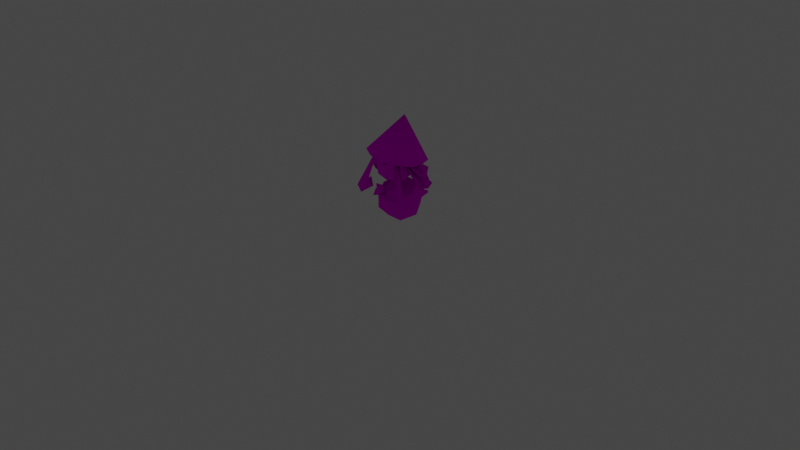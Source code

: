 # Source: rumble-tapulele.blend  (saved by Blender 3.6.11; exported with 4.5.12 LTS)
import bpy
from mathutils import Matrix  # noqa: F401  (used for matrix-valued properties, if any)

bpy.ops.wm.read_factory_settings(use_empty=True)
scene = bpy.context.scene
scene.name = 'Scene'

# ---- collections
col_collection = bpy.data.collections.new('Collection'); scene.collection.children.link(col_collection)

# ---- images (referenced by path relative to the original .blend; pixels are not part of the script)
import os
ASSET_DIR = os.environ.get("B2B_ASSET_DIR", "")  # directory of the original .blend (textures are referenced by path, not embedded)
HERE = os.path.dirname(os.path.abspath(__file__))  # packed textures are extracted next to this script under _unpacked/

def load_image(name, relpath, width, height, colorspace="sRGB"):
    """Load a texture the original file referenced (path relative to the .blend, or extracted next to this script)."""
    p = next((c for c in (os.path.join(HERE, relpath), os.path.join(ASSET_DIR, relpath)) if relpath and os.path.exists(c)), "")
    if p:
        img = bpy.data.images.load(p, check_existing=True)
        img.name = name
    else:  # same state as the original file: an image datablock whose file is absent (Cycles renders it pink)
        img = bpy.data.images.new(name, width, height)
        img.source = "FILE"
        img.filepath = "//" + (relpath or name)
    img.colorspace_settings.name = colorspace
    return img
img_pii_kaputetehu_body_c_png = load_image('Pii_KAPUTETEHU_body_C.png', 'Pii_KAPUTETEHU_body_C.png', 1024, 1024, 'sRGB')
img_pii_kaputetehu_eye_c_png = load_image('Pii_KAPUTETEHU_eye_C.png', 'Pii_KAPUTETEHU_eye_C.png', 1024, 1024, 'sRGB')

# ---- materials (node trees are filled in below, after node groups)
mat_pii_kaputetehu_body = bpy.data.materials.new('Pii_KAPUTETEHU_body')
mat_pii_kaputetehu_body.surface_render_method = 'BLENDED'
mat_pii_kaputetehu_body.blend_method = 'BLEND'
mat_pii_kaputetehu_body.use_transparency_overlap = False
mat_pii_kaputetehu_body.show_transparent_back = False
mat_pii_kaputetehu_body.use_transparent_shadow = False
mat_pii_kaputetehu_body.diffuse_color = (0.942, 0.942, 0.942, 1.0)
mat_pii_kaputetehu_body.roughness = 0.5528
mat_pii_kaputetehu_body.specular_intensity = 1.0
mat_pii_kaputetehu_body.metallic = 1.0
mat_pii_kaputetehu_eye = bpy.data.materials.new('Pii_KAPUTETEHU_eye')
mat_pii_kaputetehu_eye.surface_render_method = 'BLENDED'
mat_pii_kaputetehu_eye.blend_method = 'BLEND'
mat_pii_kaputetehu_eye.use_transparency_overlap = False
mat_pii_kaputetehu_eye.show_transparent_back = False
mat_pii_kaputetehu_eye.use_transparent_shadow = False
mat_pii_kaputetehu_eye.diffuse_color = (0.942, 0.942, 0.942, 1.0)
mat_pii_kaputetehu_eye.roughness = 0.5528
mat_pii_kaputetehu_eye.specular_intensity = 1.0
mat_pii_kaputetehu_eye.metallic = 1.0
mat_material = bpy.data.materials.new('Material')
mat_material.alpha_threshold = 0.0
mat_material.use_transparent_shadow = False
mat_material.roughness = 0.5
mat_material.line_color = (0.0, 0.0, 0.0, 1.0)

# ---- material node trees
mat_pii_kaputetehu_body.use_nodes = True; mat_pii_kaputetehu_body.node_tree.nodes.clear()
_N = mat_pii_kaputetehu_body.node_tree.nodes; _L = mat_pii_kaputetehu_body.node_tree.links
n0 = _N.new('ShaderNodeBsdfPrincipled'); n0.name = 'Principled BSDF'; n0.location = (10, 300)
n0.distribution = 'GGX'
n0.subsurface_method = 'RANDOM_WALK_SKIN'
n0.inputs[2].default_value = 0.0
n0.inputs[3].default_value = 1.45
n0.inputs[13].default_value = 0.0
n0.inputs[27].default_value = (0.0, 0.0, 0.0, 1.0)
n0.inputs[28].default_value = 1.0
n1 = _N.new('ShaderNodeTexImage'); n1.name = 'Image Texture'; n1.location = (-300, 600)
n1.image = img_pii_kaputetehu_body_c_png
n1.interpolation = 'Closest'
n1.extension = 'MIRROR'
n2 = _N.new('ShaderNodeOutputMaterial'); n2.name = 'Material Output'; n2.location = (300, 300)
_L.new(n0.outputs[0], n2.inputs[0])
_L.new(n1.outputs[0], n0.inputs[0])
n2.is_active_output = True
mat_pii_kaputetehu_eye.use_nodes = True; mat_pii_kaputetehu_eye.node_tree.nodes.clear()
_N = mat_pii_kaputetehu_eye.node_tree.nodes; _L = mat_pii_kaputetehu_eye.node_tree.links
n0 = _N.new('ShaderNodeBsdfPrincipled'); n0.name = 'Principled BSDF'; n0.location = (10, 300)
n0.distribution = 'GGX'
n0.subsurface_method = 'RANDOM_WALK_SKIN'
n0.inputs[2].default_value = 0.0
n0.inputs[3].default_value = 1.45
n0.inputs[13].default_value = 0.0
n0.inputs[27].default_value = (0.0, 0.0, 0.0, 1.0)
n0.inputs[28].default_value = 1.0
n1 = _N.new('ShaderNodeTexImage'); n1.name = 'Image Texture'; n1.location = (-300, 600)
n1.image = img_pii_kaputetehu_eye_c_png
n1.interpolation = 'Closest'
n1.extension = 'MIRROR'
n2 = _N.new('ShaderNodeOutputMaterial'); n2.name = 'Material Output'; n2.location = (300, 300)
_L.new(n0.outputs[0], n2.inputs[0])
_L.new(n1.outputs[0], n0.inputs[0])
n2.is_active_output = True
mat_material.use_nodes = True; mat_material.node_tree.nodes.clear()
_N = mat_material.node_tree.nodes; _L = mat_material.node_tree.links
n0 = _N.new('ShaderNodeOutputMaterial'); n0.name = 'Material Output'; n0.location = (300, 300)
n1 = _N.new('ShaderNodeBsdfPrincipled'); n1.name = 'Principled BSDF'; n1.location = (10, 300)
n1.distribution = 'GGX'
n1.subsurface_method = 'RANDOM_WALK_SKIN'
n1.inputs[3].default_value = 1.45
n1.inputs[27].default_value = (0.0, 0.0, 0.0, 1.0)
n1.inputs[28].default_value = 1.0
_L.new(n1.outputs[0], n0.inputs[0])
n0.is_active_output = True

# ---- world
world_world = bpy.data.worlds.new('World'); scene.world = world_world
world_world.use_nodes = True; world_world.node_tree.nodes.clear()
_N = world_world.node_tree.nodes; _L = world_world.node_tree.links
n0 = _N.new('ShaderNodeOutputWorld'); n0.name = 'World Output'; n0.location = (300, 300)
n1 = _N.new('ShaderNodeBackground'); n1.name = 'Background'; n1.location = (10, 300)
n1.inputs[0].default_value = (0.05088, 0.05088, 0.05088, 1.0)
_L.new(n1.outputs[0], n0.inputs[0])
n0.is_active_output = True
world_world.color = (0.05088, 0.05088, 0.05088)
world_world.use_sun_shadow = False
world_world.sun_shadow_jitter_overblur = 0.0

# ---- cameras
cam_camera = bpy.data.cameras.new('Camera')
cam_camera.clip_end = 100.0
cam_camera.ortho_scale = 7.314

# ---- lights
light_light = bpy.data.lights.new('Light', 'POINT')
light_light.transmission_factor = 0.0
light_light.energy = 1000.0
light_light.shadow_soft_size = 0.1
light_light.shadow_maximum_resolution = 0.006
light_light.use_absolute_resolution = True

# ---- meshes
me_merged_001 = bpy.data.meshes.new('merged.001')
me_merged_001.from_pydata([(0.06557, 0.3082, 0.192), (0.1218, 0.2992, 0.2407), (0.1426, 0.3202, 0.1718), (0.05162, 0.4382, 0.05543), (0.06557, 0.3082, 0.192), (0.1062, 0.3704, 0.2233), (0.1218, 0.2992, 0.2407), (0.1426, 0.3202, 0.1718), (0.09587, 0.4323, 0.2208), (0.07852, 0.3849, 0.1264), (0.1836, 0.3703, 0.141), (0.09024, 0.28, 0.1087), (0.00254, 0.3421, 0.1885), (0.1076, 0.3274, 0.2031), (-0.06557, 0.3082, 0.192), (-0.1426, 0.3202, 0.1718), (-0.1218, 0.2992, 0.2407), (-0.05162, 0.4382, 0.05543), (-0.1062, 0.3704, 0.2233), (-0.06557, 0.3082, 0.192), (-0.1218, 0.2992, 0.2407), (-0.1426, 0.3202, 0.1718), (-0.05162, 0.4382, 0.05543), (-0.09587, 0.4323, 0.2208), (-0.1836, 0.3703, 0.141), (-0.07852, 0.3849, 0.1264), (-0.09024, 0.28, 0.1087), (-0.00254, 0.3421, 0.1885), (-0.1076, 0.3274, 0.2031), (0.0, 0.6416, -0.2749), (0.0, 0.5958, -0.2096), (0.1827, 0.6144, -0.1362), (0.2195, 0.6639, -0.1868), (-0.2195, 0.6639, -0.1868), (-0.1827, 0.6144, -0.1362), (-0.3104, 0.7179, 0.02599), (-0.2583, 0.6593, 0.04083), (-0.2195, 0.6639, -0.1868), (-0.2195, 0.7718, 0.2387), (-0.1827, 0.7042, 0.2179), (-0.3104, 0.7179, 0.02599), (0.0, 0.7942, 0.3269), (0.0, 0.7228, 0.2912), (0.2195, 0.7718, 0.2387), (0.1827, 0.7042, 0.2179), (0.3104, 0.7179, 0.02599), (0.2583, 0.6593, 0.04083), (0.2195, 0.6639, -0.1868), (0.2195, 0.6639, -0.1868), (0.0, 1.111, -0.07379), (0.0, 0.6416, -0.2749), (0.0, 1.111, -0.07379), (-0.2195, 0.6639, -0.1868), (-0.2195, 0.6639, -0.1868), (0.0, 1.111, -0.07379), (-0.3104, 0.7179, 0.02599), (0.0, 1.111, -0.07379), (-0.2195, 0.7718, 0.2387), (0.2195, 0.7718, 0.2387), (0.3104, 0.7179, 0.02599), (0.2195, 0.6639, -0.1868), (-0.2195, 0.7718, 0.2387), (0.0, 1.111, -0.07379), (0.0, 0.7942, 0.3269), (0.0, 1.111, -0.07379), (0.2195, 0.7718, 0.2387), (0.0, 0.5958, -0.2096), (0.0, 0.7459, 0.01887), (0.1827, 0.6144, -0.1362), (-0.1827, 0.6144, -0.1362), (-0.2583, 0.6593, 0.04083), (-0.1827, 0.7042, 0.2179), (0.0, 0.7228, 0.2912), (0.1827, 0.7042, 0.2179), (0.2583, 0.6593, 0.04083), (0.0, 0.4675, -0.02751), (0.0, 0.4788, 0.1659), (0.1234, 0.4836, 0.0594), (0.1839, 0.5441, 0.08646), (0.07733, 0.5404, 0.2119), (0.1352, 0.5376, -0.08122), (0.1873, 0.6511, -0.06886), (0.08484, 0.6511, -0.1681), (0.2124, 0.682, 0.0594), (2.063e-17, 0.5476, -0.1481), (0.0, 0.4675, -0.02751), (0.1234, 0.4836, 0.0594), (0.0, 0.4788, 0.1659), (0.0, 0.4675, -0.02751), (0.1234, 0.4836, 0.0594), (0.0, 0.4788, 0.1659), (1.674e-09, 0.5476, 0.2331), (0.0, 0.6511, 0.2575), (0.04437, 0.6511, 0.2405), (0.0, 0.4788, 0.1659), (-0.07733, 0.5404, 0.2119), (1.674e-09, 0.5476, 0.2331), (-0.04437, 0.6511, 0.2405), (0.0, 0.6511, 0.2575), (0.0, 0.4788, 0.1659), (-0.1234, 0.4836, 0.0594), (-0.1234, 0.4836, 0.0594), (-0.1839, 0.5441, 0.08646), (-0.1352, 0.5376, -0.08122), (-0.1873, 0.6511, -0.06886), (-0.08484, 0.6511, -0.1681), (2.063e-17, 0.5476, -0.1481), (0.0, 0.4675, -0.02751), (-0.2124, 0.682, 0.0594), (0.0, 0.4675, -0.02751), (-0.1234, 0.4836, 0.0594), (0.0, 0.4788, 0.1659), (0.0, 0.4675, -0.02751), (2.063e-17, 0.7546, 0.2549), (0.0, 0.6511, 0.2575), (-0.04437, 0.6511, 0.2405), (-0.0995, 0.7199, 0.2147), (0.08484, 0.6511, -0.1681), (-0.08484, 0.6511, -0.1681), (2.063e-17, 0.5476, -0.1481), (2.063e-17, 0.7546, 0.2549), (0.0995, 0.7199, 0.2147), (0.04437, 0.6511, 0.2405), (0.0, 0.6511, 0.2575), (0.0, 0.7297, 0.2695), (-2.217e-09, 0.6918, 0.2699), (-0.1098, 0.7346, 0.2126), (-0.0552, 0.6787, 0.2363), (-4.435e-09, 0.6657, 0.2571), (0.1098, 0.7346, 0.2126), (0.0552, 0.6787, 0.2363), (-0.1929, 0.465, -0.07849), (-0.2482, 0.4543, -0.1045), (-0.2736, 0.5085, -0.03103), (-0.1364, 0.4662, -0.1397), (-0.2181, 0.6782, 0.0335), (-0.1575, 0.6453, -0.1108), (-0.07717, 0.4348, -0.1666), (1.291e-08, 0.6639, -0.1611), (-0.2736, 0.5085, -0.03103), (2.22e-17, 0.4669, -0.1878), (-0.09258, 0.4423, -0.2269), (-0.2888, 0.4926, -0.1335), (-0.1866, 0.5046, -0.202), (-0.2482, 0.4543, -0.1045), (-0.2736, 0.5085, -0.03103), (-0.108, 0.4861, -0.2691), (-0.09258, 0.4423, -0.2269), (2.22e-17, 0.5075, -0.2689), (-0.09258, 0.4423, -0.2269), (-0.09258, 0.4423, -0.2269), (-0.1364, 0.4662, -0.1397), (-0.2482, 0.4543, -0.1045), (-0.2736, 0.5085, -0.03103), (2.22e-17, 0.4669, -0.1878), (0.09258, 0.4423, -0.2269), (0.1364, 0.4662, -0.1397), (0.1866, 0.5046, -0.202), (0.2482, 0.4543, -0.1045), (2.22e-17, 0.4669, -0.1878), (-0.09258, 0.4423, -0.2269), (-0.1364, 0.4662, -0.1397), (-0.1866, 0.5046, -0.202), (-0.2482, 0.4543, -0.1045), (0.1575, 0.6453, -0.1108), (0.1364, 0.4662, -0.1397), (0.07716, 0.4348, -0.1666), (0.2181, 0.6782, 0.0335), (0.1929, 0.465, -0.07849), (0.2482, 0.4543, -0.1045), (0.2736, 0.5085, -0.03103), (0.2736, 0.5085, -0.03103), (1.291e-08, 0.6639, -0.1611), (2.22e-17, 0.4669, -0.1878), (0.09258, 0.4423, -0.2269), (0.2888, 0.4926, -0.1335), (0.108, 0.4861, -0.2691), (2.22e-17, 0.5075, -0.2689), (0.09258, 0.4423, -0.2269), (0.1866, 0.5046, -0.202), (0.2482, 0.4543, -0.1045), (0.09258, 0.4423, -0.2269), (0.2736, 0.5085, -0.03103), (0.2736, 0.5085, -0.03103), (0.2482, 0.4543, -0.1045), (0.1364, 0.4662, -0.1397), (0.09258, 0.4423, -0.2269), (0.3714, 0.6779, -0.03992), (0.3298, 0.6259, -0.07111), (0.36, 0.5973, -0.03253), (0.302, 0.597, 0.03303), (0.2804, 0.5914, -0.06158), (0.3487, 0.6308, 0.01184), (0.2821, 0.5389, -0.00859), (0.36, 0.5973, -0.03253), (0.3298, 0.6259, -0.07111), (0.3714, 0.6779, -0.03992), (0.298, 0.6941, -0.02411), (0.3487, 0.6308, 0.01184), (0.36, 0.5973, -0.03253), (0.302, 0.597, 0.03303), (0.2821, 0.5389, -0.00859), (0.3487, 0.6308, 0.01184), (0.2855, 0.6346, -0.01774), (0.3487, 0.6308, 0.01184), (0.2855, 0.6346, -0.01774), (0.2855, 0.6346, -0.01774), (0.3298, 0.6259, -0.07111), (0.3714, 0.6779, -0.03992), (0.36, 0.5973, -0.03253), (0.3487, 0.6308, 0.01184), (0.2804, 0.5914, -0.06158), (0.128, 0.7901, 0.1754), (0.2821, 0.5389, -0.00859), (0.2821, 0.5389, -0.00859), (0.128, 0.7901, 0.1754), (0.302, 0.597, 0.03303), (0.128, 0.7901, 0.1754), (0.2804, 0.5914, -0.06158), (0.302, 0.597, 0.03303), (0.4162, 0.5212, -0.04994), (0.3522, 0.4846, -0.07955), (0.3724, 0.4456, -0.03686), (0.2881, 0.4647, -0.06351), (0.3724, 0.4456, -0.03686), (0.2699, 0.4244, -0.007379), (0.3724, 0.4456, -0.03686), (0.3139, 0.4659, 0.03021), (0.3766, 0.4858, 0.009192), (0.4162, 0.5212, -0.04994), (0.3724, 0.4456, -0.03686), (0.4162, 0.5212, -0.04994), (0.35, 0.568, -0.03233), (0.3766, 0.4858, 0.009192), (0.3137, 0.5139, -0.02161), (0.3137, 0.5139, -0.02161), (0.3522, 0.4846, -0.07955), (0.2881, 0.4647, -0.06351), (0.154, 0.8152, 0.1757), (0.154, 0.8152, 0.1757), (0.3139, 0.4659, 0.03021), (0.3139, 0.4659, 0.03021), (0.2881, 0.4647, -0.06351), (0.3522, 0.4846, -0.07955), (0.3766, 0.4858, 0.009192), (0.3766, 0.4858, 0.009192), (0.3137, 0.5139, -0.02161), (0.154, 0.8152, 0.1757), (0.2881, 0.4647, -0.06351), (0.3139, 0.4659, 0.03021), (0.2443, 0.3267, 0.129), (0.2101, 0.3518, 0.2264), (0.2853, 0.2845, 0.2559), (0.2119, 0.3686, 0.2563), (0.2708, 0.3936, 0.3151), (0.3002, 0.3753, 0.2051), (0.3036, 0.3926, 0.2347), (0.2212, 0.4533, 0.1712), (0.262, 0.4121, 0.2985), (0.1253, 0.7831, 0.1803), (0.3036, 0.3926, 0.2347), (0.2119, 0.3686, 0.2563), (0.2101, 0.3518, 0.2264), (0.3002, 0.3753, 0.2051), (0.262, 0.4121, 0.2985), (0.1607, 0.7212, 0.1479), (0.1253, 0.7831, 0.1803), (0.1607, 0.7212, 0.1479), (0.3036, 0.3926, 0.2347), (0.2119, 0.3686, 0.2563), (-0.3714, 0.6779, -0.03992), (-0.36, 0.5973, -0.03253), (-0.3298, 0.6259, -0.07111), (-0.302, 0.597, 0.03303), (-0.3487, 0.6308, 0.01184), (-0.2804, 0.5914, -0.06158), (-0.2821, 0.5389, -0.00859), (-0.36, 0.5973, -0.03253), (-0.3298, 0.6259, -0.07111), (-0.3714, 0.6779, -0.03992), (-0.298, 0.6941, -0.02411), (-0.3487, 0.6308, 0.01184), (-0.302, 0.597, 0.03303), (-0.36, 0.5973, -0.03253), (-0.2821, 0.5389, -0.00859), (-0.2855, 0.6346, -0.01774), (-0.3487, 0.6308, 0.01184), (-0.3487, 0.6308, 0.01184), (-0.2855, 0.6346, -0.01774), (-0.3298, 0.6259, -0.07111), (-0.2855, 0.6346, -0.01774), (-0.3714, 0.6779, -0.03992), (-0.3487, 0.6308, 0.01184), (-0.36, 0.5973, -0.03253), (-0.2804, 0.5914, -0.06158), (-0.2821, 0.5389, -0.00859), (-0.128, 0.7901, 0.1754), (-0.2821, 0.5389, -0.00859), (-0.302, 0.597, 0.03303), (-0.128, 0.7901, 0.1754), (-0.128, 0.7901, 0.1754), (-0.302, 0.597, 0.03303), (-0.2804, 0.5914, -0.06158), (-0.4162, 0.5212, -0.04994), (-0.3724, 0.4456, -0.03686), (-0.3522, 0.4846, -0.07955), (-0.2881, 0.4647, -0.06351), (-0.3724, 0.4456, -0.03686), (-0.2699, 0.4244, -0.007379), (-0.3724, 0.4456, -0.03686), (-0.3139, 0.4659, 0.03021), (-0.3766, 0.4858, 0.009192), (-0.4162, 0.5212, -0.04994), (-0.3724, 0.4456, -0.03686), (-0.4162, 0.5212, -0.04994), (-0.35, 0.568, -0.03233), (-0.3137, 0.5139, -0.02161), (-0.3766, 0.4858, 0.009192), (-0.3522, 0.4846, -0.07955), (-0.3137, 0.5139, -0.02161), (-0.2881, 0.4647, -0.06351), (-0.154, 0.8152, 0.1757), (-0.3139, 0.4659, 0.03021), (-0.154, 0.8152, 0.1757), (-0.3139, 0.4659, 0.03021), (-0.3766, 0.4858, 0.009192), (-0.3522, 0.4846, -0.07955), (-0.2881, 0.4647, -0.06351), (-0.3766, 0.4858, 0.009192), (-0.3137, 0.5139, -0.02161), (-0.154, 0.8152, 0.1757), (-0.3139, 0.4659, 0.03021), (-0.2881, 0.4647, -0.06351), (-0.2443, 0.3267, 0.129), (-0.2853, 0.2845, 0.2559), (-0.2101, 0.3518, 0.2264), (-0.2119, 0.3686, 0.2563), (-0.2708, 0.3936, 0.3151), (-0.3002, 0.3753, 0.2051), (-0.3036, 0.3926, 0.2347), (-0.2212, 0.4533, 0.1712), (-0.262, 0.4121, 0.2985), (-0.1253, 0.7831, 0.1803), (-0.3036, 0.3926, 0.2347), (-0.3002, 0.3753, 0.2051), (-0.2101, 0.3518, 0.2264), (-0.2119, 0.3686, 0.2563), (-0.262, 0.4121, 0.2985), (-0.1607, 0.7212, 0.1479), (-0.1253, 0.7831, 0.1803), (-0.3036, 0.3926, 0.2347), (-0.1607, 0.7212, 0.1479), (-0.2119, 0.3686, 0.2563), (0.04961, 0.4394, 0.05487), (0.0, 0.503, 0.07801), (0.0, 0.4564, 0.008251), (-0.04961, 0.4394, 0.05487), (0.0, 0.3758, 0.03173), (-0.04961, 0.4394, 0.05487), (0.0, 0.4224, 0.1015), (0.04961, 0.4394, 0.05487), (-0.05074, 0.3405, 0.07193), (0.0, 0.4169, 0.0473), (2.031e-08, 0.3085, 0.1096), (0.0, 0.4169, 0.0473), (0.05074, 0.3405, 0.07193), (-0.06366, 0.3634, 0.02781), (0.0, 0.4169, 0.0473), (0.0, 0.4169, 0.0473), (0.06366, 0.3634, 0.02781), (-0.05074, 0.3742, -0.02071), (0.0, 0.4169, 0.0473), (-0.06366, 0.3634, 0.02781), (0.0, 0.4169, 0.0473), (-8.704e-09, 0.3739, -0.07008), (0.05074, 0.3742, -0.02071), (0.0, 0.4169, 0.0473), (0.06366, 0.3634, 0.02781), (0.0, 0.4169, 0.0473), (1.223e-08, 0.1314, -0.2119), (-0.03109, 0.06547, -0.1382), (6.114e-09, 0.05135, -0.1665), (0.0, 0.002835, -0.104), (-0.03833, 0.03955, -0.09066), (0.0, 0.002835, -0.104), (0.03109, 0.06547, -0.1382), (6.114e-09, 0.05135, -0.1665), (1.223e-08, 0.1314, -0.2119), (0.03833, 0.03955, -0.09066), (-0.03109, 0.02885, -0.03758), (0.0, 0.002835, -0.104), (-0.03833, 0.03955, -0.09066), (-2.62e-09, -0.0001797, -0.02495), (-5.241e-09, 0.03199, 0.06123), (-5.241e-09, 0.03199, 0.06123), (0.03109, 0.02885, -0.03758), (-2.62e-09, -0.0001797, -0.02495), (0.0, 0.002835, -0.104), (0.03833, 0.03955, -0.09066), (0.09717, 0.3827, -0.1448), (0.0, 0.3689, 0.02923), (-0.09717, 0.3827, -0.1448), (-0.1943, 0.3252, 0.0133), (-0.09717, 0.2676, 0.1714), (0.09717, 0.2676, 0.1714), (0.1943, 0.3252, 0.0133), (0.08563, 0.1334, -0.2143), (0.1211, 0.2887, -0.2232), (-0.1211, 0.2887, -0.2232), (-0.08563, 0.1334, -0.2143), (-0.2422, 0.217, -0.02609), (-0.1713, 0.08265, -0.07497), (0.1713, 0.08265, -0.07497), (0.2422, 0.217, -0.02609), (-0.1025, 0.412, -0.144), (0.1025, 0.412, -0.144), (-0.205, 0.3513, 0.02279), (0.205, 0.3513, 0.02279), (0.0, 0.02702, -0.09522), (0.0, 0.02702, -0.09522), (0.0, 0.02702, -0.09522), (-0.1713, 0.08265, -0.07497), (-0.2422, 0.217, -0.02609), (-0.1211, 0.1452, 0.171), (-0.08563, 0.03192, 0.0644), (-0.1025, 0.2905, 0.1896), (-0.205, 0.3513, 0.02279), (-1.925e-08, 0.2657, 0.2026), (0.1211, 0.1452, 0.171), (-0.08563, 0.03192, 0.0644), (0.08563, 0.03192, 0.0644), (0.1025, 0.2905, 0.1896), (0.205, 0.3513, 0.02279), (0.2422, 0.217, -0.02609), (0.08563, 0.03192, 0.0644), (0.1713, 0.08265, -0.07497), (0.0, 0.02702, -0.09522), (0.0, 0.02702, -0.09522), (0.0, 0.02702, -0.09522), (0.1025, 0.412, -0.144), (0.0, 0.2926, 0.001453), (-0.1025, 0.412, -0.144), (-0.205, 0.3513, 0.02279), (0.205, 0.3513, 0.02279), (-0.205, 0.3513, 0.02279), (-0.1025, 0.2905, 0.1896), (-0.1025, 0.2905, 0.1896), (-1.925e-08, 0.2657, 0.2026), (0.1025, 0.2905, 0.1896), (-1.925e-08, 0.2657, 0.2026), (0.1025, 0.2905, 0.1896), (0.205, 0.3513, 0.02279), (0.1013, 0.4106, -0.1424), (0.161, 0.4232, -0.2477), (0.1174, 0.2865, -0.2172), (0.1555, 0.3614, -0.2601), (0.1419, 0.444, -0.205), (0.1405, 0.2553, -0.2711), (0.09798, 0.2008, -0.2126), (0.1421, 0.2795, -0.2653), (0.113, 0.3124, -0.1996), (0.1013, 0.4106, -0.1424), (0.1174, 0.2865, -0.2172), (0.161, 0.4232, -0.2477), (0.1555, 0.3614, -0.2601), (0.1419, 0.444, -0.205), (0.1405, 0.2553, -0.2711), (0.1421, 0.2795, -0.2653), (0.09798, 0.2008, -0.2126), (0.113, 0.3124, -0.1996), (-0.1013, 0.4106, -0.1424), (-0.161, 0.4232, -0.2477), (-0.1174, 0.2865, -0.2172), (-0.1555, 0.3614, -0.2601), (-0.1419, 0.444, -0.205), (-0.1405, 0.2553, -0.2711), (-0.09798, 0.2008, -0.2126), (-0.1421, 0.2795, -0.2653), (-0.113, 0.3124, -0.1996), (-0.1013, 0.4106, -0.1424), (-0.1174, 0.2865, -0.2172), (-0.161, 0.4232, -0.2477), (-0.1555, 0.3614, -0.2601), (-0.1419, 0.444, -0.205), (-0.1405, 0.2553, -0.2711), (-0.1421, 0.2795, -0.2653), (-0.09798, 0.2008, -0.2126), (-0.113, 0.3124, -0.1996), (0.1839, 0.5441, 0.08646), (0.07733, 0.5404, 0.2119), (0.1349, 0.6335, 0.1849), (0.04437, 0.6511, 0.2405), (0.0995, 0.7199, 0.2147), (0.2124, 0.682, 0.0594), (0.1502, 0.7143, 0.1518), (1.674e-09, 0.5476, 0.2331), (-0.0995, 0.7199, 0.2147), (-0.04437, 0.6511, 0.2405), (-0.1349, 0.6335, 0.1849), (-0.07733, 0.5404, 0.2119), (1.674e-09, 0.5476, 0.2331), (-0.1839, 0.5441, 0.08646), (-0.1502, 0.7143, 0.1518), (-0.2124, 0.682, 0.0594)], [], [(2, 1, 0), (0, 3, 2), (5, 3, 4), (4, 6, 5), (5, 6, 7), (7, 3, 5), (10, 9, 8), (11, 9, 10), (12, 9, 11), (12, 8, 9), (10, 8, 13), (11, 10, 13), (12, 11, 13), (8, 12, 13), (16, 15, 14), (17, 14, 15), (20, 19, 18), (20, 18, 21), (22, 18, 19), (22, 21, 18), (25, 24, 23), (25, 26, 24), (25, 27, 26), (23, 27, 25), (23, 24, 28), (24, 26, 28), (26, 27, 28), (27, 23, 28), (31, 30, 29), (32, 31, 29), (29, 30, 33), (30, 34, 33), (34, 36, 35), (37, 34, 35), (36, 39, 38), (40, 36, 38), (38, 39, 41), (39, 42, 41), (41, 42, 43), (42, 44, 43), (43, 44, 45), (44, 46, 45), (46, 31, 47), (45, 46, 47), (50, 49, 48), (52, 51, 50), (55, 54, 53), (57, 56, 55), (59, 54, 58), (60, 56, 59), (63, 62, 61), (65, 64, 63), (68, 67, 66), (66, 67, 69), (69, 67, 70), (70, 67, 71), (71, 67, 72), (72, 67, 73), (73, 67, 74), (74, 67, 68), (77, 76, 75), (79, 77, 78), (77, 80, 78), (80, 81, 78), (80, 82, 81), (81, 83, 78), (84, 82, 80), (85, 84, 80), (79, 87, 86), (89, 88, 80), (91, 90, 79), (93, 92, 91), (96, 95, 94), (96, 98, 97), (95, 100, 99), (95, 102, 101), (101, 102, 103), (104, 103, 102), (104, 105, 103), (106, 103, 105), (107, 103, 106), (104, 102, 108), (110, 103, 109), (101, 112, 111), (115, 114, 113), (115, 113, 116), (119, 118, 117), (122, 121, 120), (122, 120, 123), (126, 125, 124), (126, 127, 125), (128, 125, 127), (124, 125, 129), (130, 125, 128), (130, 129, 125), (133, 132, 131), (132, 134, 131), (134, 135, 131), (136, 135, 134), (134, 137, 136), (136, 137, 138), (139, 131, 135), (138, 137, 140), (141, 140, 137), (135, 136, 142), (136, 143, 142), (142, 143, 144), (142, 145, 135), (143, 136, 146), (136, 138, 146), (146, 147, 143), (138, 148, 146), (146, 148, 149), (151, 150, 137), (153, 142, 152), (148, 155, 154), (155, 157, 156), (158, 156, 157), (160, 148, 159), (162, 160, 161), (163, 162, 161), (166, 165, 164), (167, 164, 165), (168, 167, 165), (165, 169, 168), (168, 169, 170), (168, 171, 167), (164, 172, 166), (172, 173, 166), (173, 174, 166), (167, 175, 164), (172, 164, 176), (172, 176, 177), (176, 178, 177), (176, 164, 179), (179, 164, 175), (180, 179, 175), (181, 176, 179), (182, 175, 167), (184, 175, 183), (166, 186, 185), (189, 188, 187), (188, 191, 190), (192, 188, 190), (191, 194, 193), (195, 194, 191), (195, 197, 196), (196, 197, 198), (200, 199, 198), (200, 201, 199), (203, 202, 197), (205, 188, 204), (207, 206, 197), (210, 209, 208), (213, 212, 211), (216, 215, 214), (219, 218, 217), (222, 221, 220), (221, 224, 223), (223, 224, 225), (227, 225, 226), (227, 226, 228), (228, 230, 229), (221, 232, 231), (231, 232, 228), (234, 233, 232), (236, 235, 232), (225, 238, 237), (240, 239, 225), (243, 242, 241), (244, 243, 241), (246, 243, 245), (249, 248, 247), (252, 251, 250), (251, 252, 253), (253, 252, 254), (255, 252, 250), (256, 252, 255), (256, 254, 252), (251, 257, 250), (250, 257, 255), (258, 255, 257), (251, 258, 257), (254, 259, 253), (256, 259, 254), (262, 261, 260), (263, 262, 260), (264, 262, 263), (265, 260, 261), (268, 267, 266), (267, 269, 266), (272, 271, 270), (272, 274, 273), (275, 272, 273), (277, 275, 276), (277, 278, 275), (280, 278, 279), (280, 279, 281), (283, 282, 281), (284, 282, 283), (286, 285, 280), (272, 288, 287), (290, 289, 280), (293, 292, 291), (296, 295, 294), (299, 298, 297), (302, 301, 300), (305, 304, 303), (307, 305, 306), (307, 306, 308), (308, 310, 309), (309, 310, 311), (313, 311, 312), (315, 305, 314), (315, 314, 311), (317, 316, 315), (319, 318, 315), (321, 308, 320), (323, 322, 308), (326, 325, 324), (327, 326, 324), (326, 329, 328), (332, 331, 330), (335, 334, 333), (334, 335, 336), (334, 336, 337), (334, 338, 333), (334, 339, 338), (337, 339, 334), (340, 335, 333), (340, 333, 338), (338, 341, 340), (341, 335, 340), (342, 337, 336), (342, 339, 337), (345, 344, 343), (346, 345, 343), (345, 347, 344), (343, 348, 346), (351, 350, 349), (352, 351, 349), (355, 354, 353), (356, 354, 355), (355, 353, 357), (356, 355, 357), (359, 354, 358), (359, 358, 357), (359, 360, 354), (360, 359, 357), (363, 362, 361), (363, 365, 364), (361, 367, 366), (369, 368, 365), (372, 371, 370), (374, 370, 373), (374, 376, 375), (375, 378, 377), (381, 380, 379), (381, 382, 380), (380, 382, 383), (386, 385, 384), (386, 387, 385), (388, 384, 385), (391, 390, 389), (392, 389, 390), (392, 393, 389), (396, 395, 394), (396, 397, 395), (395, 397, 398), (401, 400, 399), (402, 400, 401), (403, 400, 402), (404, 400, 403), (405, 400, 404), (399, 400, 405), (408, 407, 406), (409, 408, 406), (410, 408, 409), (411, 410, 409), (406, 407, 412), (407, 413, 412), (408, 414, 407), (414, 415, 407), (407, 415, 413), (416, 414, 408), (410, 416, 408), (415, 417, 413), (406, 418, 409), (409, 419, 411), (412, 420, 406), (423, 422, 421), (424, 423, 421), (423, 425, 422), (425, 426, 422), (427, 425, 423), (427, 423, 428), (428, 423, 429), (430, 428, 429), (427, 428, 431), (432, 431, 428), (433, 432, 428), (433, 428, 434), (435, 433, 434), (421, 436, 424), (429, 437, 430), (434, 438, 435), (441, 440, 439), (442, 440, 441), (439, 440, 443), (445, 440, 444), (447, 440, 446), (449, 448, 440), (451, 440, 450), (454, 453, 452), (455, 453, 454), (456, 452, 453), (459, 458, 457), (459, 460, 458), (463, 462, 461), (463, 464, 462), (461, 465, 463), (468, 467, 466), (469, 467, 468), (472, 471, 470), (473, 471, 472), (474, 470, 471), (477, 476, 475), (477, 478, 476), (481, 480, 479), (481, 482, 480), (479, 483, 481), (486, 485, 484), (487, 485, 486), (490, 489, 488), (491, 489, 490), (491, 490, 492), (490, 488, 493), (490, 494, 492), (490, 493, 494), (489, 491, 495), (498, 497, 496), (499, 497, 498), (499, 500, 497), (499, 498, 501), (498, 496, 502), (498, 502, 503), (498, 503, 501)])
me_merged_001.polygons.foreach_set('use_smooth', [True] * 347)
me_merged_001.polygons.foreach_set('material_index', [0, 0, 0, 0, 0, 0, 0, 0, 0, 0, 0, 0, 0, 0, 0, 0, 0, 0, 0, 0, 0, 0, 0, 0, 0, 0, 0, 0, 0, 0, 0, 0, 0, 0, 0, 0, 0, 0, 0, 0, 0, 0, 0, 0, 0, 0, 0, 0, 0, 0, 0, 0, 0, 0, 0, 0, 0, 0, 0, 0, 0, 0, 0, 0, 0, 0, 0, 0, 0, 0, 0, 0, 0, 0, 0, 0, 0, 0, 0, 0, 0, 0, 0, 0, 0, 0, 0, 0, 0, 0, 0, 0, 0, 0, 0, 0, 0, 0, 0, 0, 0, 0, 0, 0, 0, 0, 0, 0, 0, 0, 0, 0, 0, 0, 0, 0, 0, 0, 0, 0, 0, 0, 0, 0, 0, 0, 0, 0, 0, 0, 0, 0, 0, 0, 0, 0, 0, 0, 0, 0, 0, 0, 0, 0, 0, 0, 0, 0, 0, 0, 0, 0, 0, 0, 0, 0, 0, 0, 0, 0, 0, 0, 0, 0, 0, 0, 0, 0, 0, 0, 0, 0, 0, 0, 0, 0, 0, 0, 0, 0, 0, 0, 0, 0, 0, 0, 0, 0, 0, 0, 0, 0, 0, 0, 0, 0, 0, 0, 0, 0, 0, 0, 0, 0, 0, 0, 0, 0, 0, 0, 0, 0, 0, 0, 0, 0, 0, 0, 0, 0, 0, 0, 0, 0, 0, 0, 0, 0, 0, 0, 0, 0, 0, 0, 0, 0, 0, 0, 0, 0, 0, 0, 0, 0, 0, 0, 0, 0, 0, 0, 0, 0, 0, 0, 0, 0, 0, 0, 0, 0, 0, 0, 0, 0, 0, 0, 0, 0, 0, 0, 0, 0, 0, 0, 0, 0, 0, 0, 0, 0, 0, 0, 0, 0, 0, 0, 0, 0, 0, 0, 0, 0, 0, 0, 0, 0, 0, 0, 0, 0, 0, 0, 0, 0, 0, 0, 0, 0, 0, 0, 0, 0, 0, 0, 0, 0, 0, 0, 0, 0, 0, 0, 0, 0, 0, 0, 0, 0, 0, 0, 0, 0, 0, 1, 1, 1, 1, 1, 1, 1, 1, 1, 1, 1, 1, 1, 1])
_uv = me_merged_001.uv_layers.new(name='UV0')
_uv.uv.foreach_set('vector', [0.08838, 0.7239, 0.08112, 0.7268, 0.08838, 0.7239, 0.08838, 0.7239, 0.111, 0.7268, 0.08838, 0.7239, 0.08838, 0.7326, 0.111, 0.7268, 0.08838, 0.7239, 0.08838, 0.7239, 0.08112, 0.7268, 0.08838, 0.7326, 0.08838, 0.7326, 0.08112, 0.7268, 0.08838, 0.7239, 0.08838, 0.7239, 0.111, 0.7268, 0.08838, 0.7326, 0.2431, 0.875, 0.1248, 0.875, 0.1248, 0.9933, 0.1248, 0.7567, 0.1248, 0.875, 0.2431, 0.875, 0.006491, 0.875, 0.1248, 0.875, 0.1248, 0.7567, 0.006491, 0.875, 0.1248, 0.9933, 0.1248, 0.875, 0.2431, 0.875, 0.1248, 0.9933, 0.1248, 0.875, 0.1248, 0.7567, 0.2431, 0.875, 0.1248, 0.875, 0.006491, 0.875, 0.1248, 0.7567, 0.1248, 0.875, 0.1248, 0.9933, 0.006491, 0.875, 0.1248, 0.875, 0.08112, 0.7268, 0.08838, 0.7239, 0.08838, 0.7239, 0.111, 0.7268, 0.08838, 0.7239, 0.08838, 0.7239, 0.08112, 0.7268, 0.08838, 0.7239, 0.08838, 0.7326, 0.08112, 0.7268, 0.08838, 0.7326, 0.08838, 0.7239, 0.111, 0.7268, 0.08838, 0.7326, 0.08838, 0.7239, 0.111, 0.7268, 0.08838, 0.7239, 0.08838, 0.7326, 0.1248, 0.875, 0.2431, 0.875, 0.1248, 0.9933, 0.1248, 0.875, 0.1248, 0.7567, 0.2431, 0.875, 0.1248, 0.875, 0.006491, 0.875, 0.1248, 0.7567, 0.1248, 0.9933, 0.006491, 0.875, 0.1248, 0.875, 0.1248, 0.9933, 0.2431, 0.875, 0.1248, 0.875, 0.2431, 0.875, 0.1248, 0.7567, 0.1248, 0.875, 0.1248, 0.7567, 0.006491, 0.875, 0.1248, 0.875, 0.006491, 0.875, 0.1248, 0.9933, 0.1248, 0.875, 0.4454, 0.6491, 0.4361, 0.6453, 0.4361, 0.6426, 0.4473, 0.6472, 0.4454, 0.6491, 0.4361, 0.6426, 0.4361, 0.6426, 0.4361, 0.6453, 0.425, 0.6472, 0.4361, 0.6453, 0.4268, 0.6491, 0.425, 0.6472, 0.4268, 0.6491, 0.423, 0.6584, 0.4203, 0.6584, 0.425, 0.6472, 0.4268, 0.6491, 0.4203, 0.6584, 0.423, 0.6584, 0.4268, 0.6677, 0.425, 0.6696, 0.4203, 0.6584, 0.423, 0.6584, 0.425, 0.6696, 0.425, 0.6696, 0.4268, 0.6677, 0.4361, 0.6742, 0.4268, 0.6677, 0.4361, 0.6715, 0.4361, 0.6742, 0.4361, 0.6742, 0.4361, 0.6715, 0.4473, 0.6696, 0.4361, 0.6715, 0.4454, 0.6677, 0.4473, 0.6696, 0.4473, 0.6696, 0.4454, 0.6677, 0.4519, 0.6584, 0.4454, 0.6677, 0.4493, 0.6584, 0.4519, 0.6584, 0.4493, 0.6584, 0.4454, 0.6491, 0.4473, 0.6472, 0.4519, 0.6584, 0.4493, 0.6584, 0.4473, 0.6472, 0.7508, 0.2772, 0.7508, 0.5351, 0.8902, 0.2772, 0.6113, 0.2772, 0.7508, 0.5351, 0.7508, 0.2772, 0.7508, 0.2772, 0.7508, 0.5351, 0.8902, 0.2772, 0.6113, 0.2772, 0.7508, 0.5351, 0.7508, 0.2772, 0.7508, 0.2772, 0.7508, 0.5351, 0.6113, 0.2772, 0.8902, 0.2772, 0.7508, 0.5351, 0.7508, 0.2772, 0.7504, 0.007577, 0.7504, 0.2679, 0.6097, 0.007577, 0.8912, 0.007577, 0.7504, 0.2679, 0.7504, 0.007577, 0.4454, 0.6491, 0.4361, 0.6584, 0.4361, 0.6453, 0.4361, 0.6453, 0.4361, 0.6584, 0.4268, 0.6491, 0.4268, 0.6491, 0.4361, 0.6584, 0.423, 0.6584, 0.423, 0.6584, 0.4361, 0.6584, 0.4268, 0.6677, 0.4268, 0.6677, 0.4361, 0.6584, 0.4361, 0.6715, 0.4361, 0.6715, 0.4361, 0.6584, 0.4454, 0.6677, 0.4454, 0.6677, 0.4361, 0.6584, 0.4493, 0.6584, 0.4493, 0.6584, 0.4361, 0.6584, 0.4454, 0.6491, 0.09518, 0.6994, 0.08852, 0.6991, 0.1006, 0.6984, 0.08552, 0.7029, 0.09518, 0.6994, 0.09349, 0.7032, 0.09518, 0.6994, 0.104, 0.7028, 0.09349, 0.7032, 0.104, 0.7028, 0.1032, 0.7098, 0.09349, 0.7032, 0.104, 0.7028, 0.1094, 0.7098, 0.1032, 0.7098, 0.1032, 0.7098, 0.09517, 0.7118, 0.09349, 0.7032, 0.1081, 0.7034, 0.1094, 0.7098, 0.104, 0.7028, 0.1006, 0.6984, 0.1081, 0.7034, 0.104, 0.7028, 0.08552, 0.7029, 0.08852, 0.6991, 0.09518, 0.6994, 0.09518, 0.6994, 0.1006, 0.6984, 0.104, 0.7028, 0.08428, 0.7034, 0.08852, 0.6991, 0.08552, 0.7029, 0.08384, 0.7098, 0.08279, 0.7098, 0.08428, 0.7034, 0.08428, 0.7034, 0.08552, 0.7029, 0.08852, 0.6991, 0.08428, 0.7034, 0.08279, 0.7098, 0.08385, 0.7098, 0.08552, 0.7029, 0.09518, 0.6994, 0.08852, 0.6991, 0.08552, 0.7029, 0.09349, 0.7032, 0.09518, 0.6994, 0.09518, 0.6994, 0.09349, 0.7032, 0.104, 0.7028, 0.1032, 0.7098, 0.104, 0.7028, 0.09349, 0.7032, 0.1032, 0.7098, 0.1094, 0.7098, 0.104, 0.7028, 0.1081, 0.7034, 0.104, 0.7028, 0.1094, 0.7098, 0.1006, 0.6984, 0.104, 0.7028, 0.1081, 0.7034, 0.1032, 0.7098, 0.09349, 0.7032, 0.09517, 0.7118, 0.09518, 0.6994, 0.104, 0.7028, 0.1006, 0.6984, 0.09518, 0.6994, 0.1006, 0.6984, 0.08852, 0.6991, 0.183, 0.6036, 0.1313, 0.612, 0.1313, 0.7462, 0.183, 0.6036, 0.1313, 0.7462, 0.284, 0.6808, 0.1081, 0.7034, 0.1094, 0.7098, 0.1094, 0.7098, 0.1829, 0.6036, 0.284, 0.6808, 0.1313, 0.7462, 0.1829, 0.6036, 0.1313, 0.7462, 0.1313, 0.612, 0.2707, 0.5962, 0.3126, 0.5815, 0.3126, 0.593, 0.2707, 0.5962, 0.2915, 0.5749, 0.3126, 0.5815, 0.3126, 0.5699, 0.3126, 0.5815, 0.2915, 0.5749, 0.3126, 0.593, 0.3126, 0.5815, 0.3545, 0.5962, 0.3336, 0.5749, 0.3126, 0.5815, 0.3126, 0.5699, 0.3336, 0.5749, 0.3545, 0.5962, 0.3126, 0.5815, 0.3476, 0.3132, 0.3159, 0.2115, 0.3068, 0.2381, 0.3159, 0.2115, 0.2076, 0.2091, 0.3068, 0.2381, 0.2076, 0.2091, 0.3143, 0.5368, 0.3068, 0.2381, 0.1899, 0.4198, 0.3143, 0.5368, 0.2076, 0.2091, 0.2076, 0.2091, 0.1215, 0.155, 0.1899, 0.4198, 0.1899, 0.4198, 0.1215, 0.155, 0.005615, 0.4141, 0.3476, 0.3132, 0.3068, 0.2381, 0.3143, 0.5368, 0.005615, 0.4141, 0.1215, 0.155, 0.005615, 0.179, 0.1213, 0.1296, 0.005615, 0.179, 0.1215, 0.155, 0.3143, 0.5368, 0.1899, 0.4198, 0.3068, 0.2381, 0.1899, 0.4198, 0.2076, 0.2091, 0.3068, 0.2381, 0.3068, 0.2381, 0.2076, 0.2091, 0.3159, 0.2115, 0.3068, 0.2381, 0.3476, 0.3132, 0.3143, 0.5368, 0.2076, 0.2091, 0.1899, 0.4198, 0.1215, 0.155, 0.1899, 0.4198, 0.005615, 0.4141, 0.1215, 0.155, 0.1215, 0.155, 0.1213, 0.1296, 0.2076, 0.2091, 0.005615, 0.4141, 0.005615, 0.179, 0.1215, 0.155, 0.1215, 0.155, 0.005615, 0.179, 0.1213, 0.1296, 0.2076, 0.2091, 0.1213, 0.1296, 0.1215, 0.155, 0.3476, 0.3132, 0.3068, 0.2381, 0.3159, 0.2115, 0.005615, 0.179, 0.1213, 0.1296, 0.005615, 0.179, 0.1213, 0.1296, 0.2076, 0.2091, 0.2076, 0.2091, 0.3159, 0.2115, 0.2076, 0.2091, 0.2076, 0.2091, 0.1213, 0.1296, 0.005615, 0.179, 0.005615, 0.179, 0.2076, 0.2091, 0.1213, 0.1296, 0.2076, 0.2091, 0.3159, 0.2115, 0.2076, 0.2091, 0.2076, 0.2091, 0.1215, 0.155, 0.2076, 0.2091, 0.1899, 0.4198, 0.3143, 0.5368, 0.1899, 0.4198, 0.2076, 0.2091, 0.3068, 0.2381, 0.3143, 0.5368, 0.2076, 0.2091, 0.2076, 0.2091, 0.3159, 0.2115, 0.3068, 0.2381, 0.3068, 0.2381, 0.3159, 0.2115, 0.3476, 0.3132, 0.3068, 0.2381, 0.3476, 0.3132, 0.3143, 0.5368, 0.1899, 0.4198, 0.005615, 0.4141, 0.1215, 0.155, 0.005615, 0.4141, 0.005615, 0.179, 0.1215, 0.155, 0.005615, 0.179, 0.1213, 0.1296, 0.1215, 0.155, 0.3143, 0.5368, 0.3068, 0.2381, 0.1899, 0.4198, 0.005615, 0.4141, 0.1899, 0.4198, 0.1215, 0.155, 0.005615, 0.4141, 0.1215, 0.155, 0.005615, 0.179, 0.1215, 0.155, 0.1213, 0.1296, 0.005615, 0.179, 0.1215, 0.155, 0.1899, 0.4198, 0.2076, 0.2091, 0.2076, 0.2091, 0.1899, 0.4198, 0.3068, 0.2381, 0.3159, 0.2115, 0.2076, 0.2091, 0.3068, 0.2381, 0.1213, 0.1296, 0.1215, 0.155, 0.2076, 0.2091, 0.3476, 0.3132, 0.3068, 0.2381, 0.3143, 0.5368, 0.3159, 0.2115, 0.3068, 0.2381, 0.3476, 0.3132, 0.1215, 0.155, 0.1213, 0.1296, 0.2076, 0.2091, 0.2117, 0.06058, 0.2053, 0.06665, 0.2142, 0.07771, 0.2053, 0.06665, 0.1948, 0.05933, 0.1994, 0.06052, 0.2093, 0.0677, 0.2053, 0.06665, 0.1994, 0.06052, 0.1948, 0.05933, 0.2117, 0.06058, 0.1952, 0.04817, 0.2053, 0.06665, 0.2117, 0.06058, 0.1948, 0.05933, 0.2053, 0.06665, 0.1986, 0.08116, 0.2142, 0.07771, 0.2142, 0.07771, 0.1986, 0.08116, 0.2093, 0.0677, 0.1994, 0.06052, 0.2117, 0.06058, 0.2093, 0.0677, 0.1994, 0.06052, 0.1952, 0.04817, 0.2117, 0.06058, 0.1959, 0.06852, 0.2093, 0.0677, 0.1986, 0.08116, 0.1959, 0.06852, 0.2053, 0.06665, 0.2093, 0.0677, 0.2053, 0.06665, 0.1959, 0.06852, 0.1986, 0.08116, 0.2093, 0.0677, 0.2117, 0.06058, 0.2142, 0.07771, 0.1952, 0.04817, 0.1624, 0.1016, 0.1948, 0.05933, 0.1994, 0.06052, 0.1624, 0.1016, 0.1952, 0.04817, 0.1994, 0.06052, 0.1948, 0.05933, 0.1624, 0.1016, 0.2144, 0.02514, 0.2101, 0.03348, 0.2237, 0.04125, 0.2101, 0.03348, 0.2144, 0.02514, 0.1962, 0.02954, 0.1962, 0.02954, 0.2144, 0.02514, 0.1931, 0.0201, 0.2015, 0.03008, 0.1931, 0.0201, 0.2144, 0.02514, 0.2015, 0.03008, 0.2144, 0.02514, 0.2152, 0.03378, 0.2152, 0.03378, 0.2144, 0.02514, 0.2237, 0.04125, 0.2101, 0.03348, 0.2096, 0.05121, 0.2237, 0.04125, 0.2237, 0.04125, 0.2096, 0.05121, 0.2152, 0.03378, 0.2019, 0.03971, 0.2152, 0.03378, 0.2096, 0.05121, 0.2101, 0.03348, 0.2019, 0.03971, 0.2096, 0.05121, 0.1931, 0.0201, 0.1558, 0.119, 0.1962, 0.02954, 0.2015, 0.03008, 0.1558, 0.119, 0.1931, 0.0201, 0.2101, 0.03348, 0.1962, 0.02954, 0.2015, 0.03008, 0.2152, 0.03378, 0.2101, 0.03348, 0.2015, 0.03008, 0.2019, 0.03971, 0.2101, 0.03348, 0.2152, 0.03378, 0.2015, 0.03008, 0.1962, 0.02954, 0.1558, 0.119, 0.3836, 0.0, 0.3626, 0.1152, 0.2444, 0.1057, 0.3626, 0.1152, 0.3836, 0.0, 0.4103, 0.1306, 0.4103, 0.1306, 0.3836, 0.0, 0.4937, 0.1108, 0.3626, 0.1152, 0.3836, 0.0, 0.2444, 0.1057, 0.4103, 0.1306, 0.3836, 0.0, 0.3626, 0.1152, 0.4103, 0.1306, 0.4937, 0.1108, 0.3836, 0.0, 0.3626, 0.1152, 0.34, 0.2455, 0.2444, 0.1057, 0.2444, 0.1057, 0.34, 0.2455, 0.3626, 0.1152, 0.4801, 0.1407, 0.3626, 0.1152, 0.34, 0.2455, 0.3626, 0.1152, 0.4801, 0.1407, 0.34, 0.2455, 0.4937, 0.1108, 0.4505, 0.6579, 0.4103, 0.1306, 0.4103, 0.1306, 0.4505, 0.6579, 0.4937, 0.1108, 0.3626, 0.1152, 0.4103, 0.1306, 0.4103, 0.1306, 0.3626, 0.1152, 0.3626, 0.1152, 0.4103, 0.1306, 0.4801, 0.1407, 0.3626, 0.1152, 0.3626, 0.1152, 0.4657, 0.5778, 0.4103, 0.1306, 0.4103, 0.1306, 0.4103, 0.1306, 0.4657, 0.5778, 0.4505, 0.6579, 0.4657, 0.5778, 0.4103, 0.1306, 0.4505, 0.6579, 0.2053, 0.06665, 0.2117, 0.06058, 0.2142, 0.07771, 0.2053, 0.06665, 0.2093, 0.0677, 0.1994, 0.06052, 0.1948, 0.05933, 0.2053, 0.06665, 0.1994, 0.06052, 0.2117, 0.06058, 0.1948, 0.05933, 0.1952, 0.04817, 0.2117, 0.06058, 0.2053, 0.06665, 0.1948, 0.05933, 0.1986, 0.08116, 0.2053, 0.06665, 0.2142, 0.07771, 0.1986, 0.08116, 0.2142, 0.07771, 0.2093, 0.0677, 0.2117, 0.06058, 0.1994, 0.06052, 0.2093, 0.0677, 0.1952, 0.04817, 0.1994, 0.06052, 0.2117, 0.06058, 0.2093, 0.0677, 0.1959, 0.06852, 0.1986, 0.08116, 0.2053, 0.06665, 0.1959, 0.06852, 0.2093, 0.0677, 0.1959, 0.06852, 0.2053, 0.06665, 0.1986, 0.08116, 0.2117, 0.06058, 0.2093, 0.0677, 0.2142, 0.07771, 0.1624, 0.1016, 0.1952, 0.04817, 0.1948, 0.05933, 0.1624, 0.1016, 0.1994, 0.06052, 0.1952, 0.04817, 0.1948, 0.05933, 0.1994, 0.06052, 0.1624, 0.1016, 0.2101, 0.03348, 0.2144, 0.02514, 0.2237, 0.04125, 0.2144, 0.02514, 0.2101, 0.03348, 0.1962, 0.02954, 0.2144, 0.02514, 0.1962, 0.02954, 0.1931, 0.0201, 0.1931, 0.0201, 0.2015, 0.03008, 0.2144, 0.02514, 0.2144, 0.02514, 0.2015, 0.03008, 0.2152, 0.03378, 0.2144, 0.02514, 0.2152, 0.03378, 0.2237, 0.04125, 0.2096, 0.05121, 0.2101, 0.03348, 0.2237, 0.04125, 0.2096, 0.05121, 0.2237, 0.04125, 0.2152, 0.03378, 0.2152, 0.03378, 0.2019, 0.03971, 0.2096, 0.05121, 0.2019, 0.03971, 0.2101, 0.03348, 0.2096, 0.05121, 0.1558, 0.119, 0.1931, 0.0201, 0.1962, 0.02954, 0.1558, 0.119, 0.2015, 0.03008, 0.1931, 0.0201, 0.2101, 0.03348, 0.2152, 0.03378, 0.2015, 0.03008, 0.1962, 0.02954, 0.2101, 0.03348, 0.2015, 0.03008, 0.2101, 0.03348, 0.2019, 0.03971, 0.2152, 0.03378, 0.1962, 0.02954, 0.2015, 0.03008, 0.1558, 0.119, 0.3626, 0.1152, 0.3836, 0.0, 0.2444, 0.1057, 0.3836, 0.0, 0.3626, 0.1152, 0.4103, 0.1306, 0.3836, 0.0, 0.4103, 0.1306, 0.4937, 0.1108, 0.3836, 0.0, 0.3626, 0.1152, 0.2444, 0.1057, 0.3836, 0.0, 0.4103, 0.1306, 0.3626, 0.1152, 0.4937, 0.1108, 0.4103, 0.1306, 0.3836, 0.0, 0.34, 0.2455, 0.3626, 0.1152, 0.2444, 0.1057, 0.34, 0.2455, 0.2444, 0.1057, 0.3626, 0.1152, 0.3626, 0.1152, 0.4801, 0.1407, 0.34, 0.2455, 0.4801, 0.1407, 0.3626, 0.1152, 0.34, 0.2455, 0.4505, 0.6579, 0.4937, 0.1108, 0.4103, 0.1306, 0.4505, 0.6579, 0.4103, 0.1306, 0.4937, 0.1108, 0.3626, 0.1152, 0.3626, 0.1152, 0.4103, 0.1306, 0.4103, 0.1306, 0.3626, 0.1152, 0.4103, 0.1306, 0.3626, 0.1152, 0.4801, 0.1407, 0.3626, 0.1152, 0.4103, 0.1306, 0.4657, 0.5778, 0.4103, 0.1306, 0.4657, 0.5778, 0.4103, 0.1306, 0.4505, 0.6579, 0.4103, 0.1306, 0.4657, 0.5778, 0.4505, 0.6579, 0.06025, 0.635, 0.06025, 0.7107, 0.104, 0.635, 0.01649, 0.635, 0.06025, 0.7107, 0.06025, 0.635, 0.06025, 0.635, 0.104, 0.635, 0.06025, 0.5415, 0.01649, 0.635, 0.06025, 0.635, 0.06025, 0.5415, 0.06025, 0.635, 0.06025, 0.7107, 0.01649, 0.635, 0.06025, 0.635, 0.01649, 0.635, 0.06025, 0.5415, 0.06025, 0.635, 0.104, 0.635, 0.06025, 0.7107, 0.104, 0.635, 0.06025, 0.635, 0.06025, 0.5415, 0.02823, 0.7191, 0.02823, 0.7278, 0.02273, 0.721, 0.02823, 0.7191, 0.03374, 0.721, 0.02823, 0.7278, 0.02273, 0.721, 0.02823, 0.7278, 0.02132, 0.7216, 0.03514, 0.7216, 0.02823, 0.7278, 0.03374, 0.721, 0.02132, 0.7216, 0.02823, 0.7278, 0.02273, 0.721, 0.02823, 0.7191, 0.02273, 0.721, 0.02823, 0.7278, 0.02823, 0.7191, 0.02823, 0.7278, 0.03374, 0.721, 0.03374, 0.721, 0.02823, 0.7278, 0.03514, 0.7216, 0.02823, 0.7088, 0.02486, 0.7113, 0.02823, 0.7153, 0.02823, 0.7088, 0.02823, 0.7062, 0.02486, 0.7113, 0.02486, 0.7113, 0.02823, 0.7062, 0.02407, 0.7104, 0.02823, 0.7088, 0.03161, 0.7113, 0.02823, 0.7062, 0.02823, 0.7088, 0.02823, 0.7153, 0.03161, 0.7113, 0.03239, 0.7104, 0.02823, 0.7062, 0.03161, 0.7113, 0.02407, 0.7104, 0.02823, 0.7062, 0.02486, 0.7113, 0.02823, 0.7088, 0.02486, 0.7113, 0.02823, 0.7062, 0.02823, 0.7088, 0.02823, 0.7153, 0.02486, 0.7113, 0.02823, 0.7088, 0.03161, 0.7113, 0.02823, 0.7153, 0.02823, 0.7088, 0.02823, 0.7062, 0.03161, 0.7113, 0.03161, 0.7113, 0.02823, 0.7062, 0.03239, 0.7104, 0.04122, 0.1013, 0.06286, 0.06378, 0.08451, 0.1013, 0.01957, 0.06378, 0.06286, 0.06378, 0.04122, 0.1013, 0.04122, 0.02629, 0.06286, 0.06378, 0.01957, 0.06378, 0.08451, 0.02629, 0.06286, 0.06378, 0.04122, 0.02629, 0.1062, 0.06378, 0.06286, 0.06378, 0.08451, 0.02629, 0.08451, 0.1013, 0.06286, 0.06378, 0.1062, 0.06378, 0.5778, 0.9169, 0.4083, 0.9169, 0.4373, 0.8159, 0.5487, 0.8164, 0.5778, 0.9169, 0.4373, 0.8159, 0.6547, 0.9169, 0.5778, 0.9169, 0.5487, 0.8164, 0.6547, 0.8164, 0.6547, 0.9169, 0.5487, 0.8164, 0.4373, 0.8159, 0.4083, 0.9169, 0.3267, 0.8159, 0.4083, 0.9169, 0.3267, 0.9169, 0.3267, 0.8159, 0.5778, 0.9169, 0.5682, 0.9951, 0.4083, 0.9169, 0.5682, 0.9951, 0.4178, 0.9951, 0.4083, 0.9169, 0.4083, 0.9169, 0.4178, 0.9951, 0.3267, 0.9169, 0.6547, 0.9951, 0.5682, 0.9951, 0.5778, 0.9169, 0.6547, 0.9169, 0.6547, 0.9951, 0.5778, 0.9169, 0.4178, 0.9951, 0.3267, 0.9951, 0.3267, 0.9169, 0.4373, 0.8159, 0.4937, 0.7762, 0.5487, 0.8164, 0.5487, 0.8164, 0.6017, 0.7774, 0.6547, 0.8164, 0.3267, 0.8159, 0.382, 0.7763, 0.4373, 0.8159, 0.7661, 0.9169, 0.6638, 0.9169, 0.6658, 0.8164, 0.7625, 0.8164, 0.7661, 0.9169, 0.6658, 0.8164, 0.7661, 0.9169, 0.7651, 0.9951, 0.6638, 0.9169, 0.7651, 0.9951, 0.6638, 0.9951, 0.6638, 0.9169, 0.8294, 0.9886, 0.7651, 0.9951, 0.7661, 0.9169, 0.8294, 0.9886, 0.7661, 0.9169, 0.8914, 0.9169, 0.8914, 0.9169, 0.7661, 0.9169, 0.7855, 0.8164, 0.8719, 0.8164, 0.8914, 0.9169, 0.7855, 0.8164, 0.8294, 0.9886, 0.8914, 0.9169, 0.8923, 0.9951, 0.9938, 0.9951, 0.8923, 0.9951, 0.8914, 0.9169, 0.9938, 0.9169, 0.9938, 0.9951, 0.8914, 0.9169, 0.9938, 0.9169, 0.8914, 0.9169, 0.8949, 0.8164, 0.9915, 0.8164, 0.9938, 0.9169, 0.8949, 0.8164, 0.6658, 0.8164, 0.7265, 0.7771, 0.7625, 0.8164, 0.7855, 0.8164, 0.8288, 0.7772, 0.8719, 0.8164, 0.8949, 0.8164, 0.9311, 0.7773, 0.9915, 0.8164, 0.428, 0.7193, 0.4349, 0.7074, 0.4417, 0.7193, 0.4211, 0.7074, 0.4349, 0.7074, 0.428, 0.7193, 0.4417, 0.7193, 0.4349, 0.7074, 0.4486, 0.7074, 0.428, 0.6955, 0.4349, 0.7074, 0.4211, 0.7074, 0.4349, 0.6941, 0.4349, 0.7074, 0.428, 0.6955, 0.4349, 0.6941, 0.4417, 0.6955, 0.4349, 0.7074, 0.4486, 0.7074, 0.4349, 0.7074, 0.4417, 0.6955, 0.2139, 0.9495, 0.2332, 0.9756, 0.2068, 0.981, 0.2307, 0.9619, 0.2332, 0.9756, 0.2139, 0.9495, 0.2247, 0.9832, 0.2068, 0.981, 0.2332, 0.9756, 0.2254, 0.9445, 0.206, 0.9321, 0.2246, 0.939, 0.2254, 0.9445, 0.2125, 0.9563, 0.206, 0.9321, 0.2332, 0.9756, 0.2139, 0.9495, 0.2068, 0.981, 0.2332, 0.9756, 0.2307, 0.9619, 0.2139, 0.9495, 0.2068, 0.981, 0.2247, 0.9832, 0.2332, 0.9756, 0.206, 0.9321, 0.2254, 0.9445, 0.2246, 0.939, 0.2125, 0.9563, 0.2254, 0.9445, 0.206, 0.9321, 0.2139, 0.9495, 0.2332, 0.9756, 0.2068, 0.981, 0.2307, 0.9619, 0.2332, 0.9756, 0.2139, 0.9495, 0.2247, 0.9832, 0.2068, 0.981, 0.2332, 0.9756, 0.2254, 0.9445, 0.206, 0.9321, 0.2246, 0.939, 0.2254, 0.9445, 0.2125, 0.9563, 0.206, 0.9321, 0.2332, 0.9756, 0.2139, 0.9495, 0.2068, 0.981, 0.2332, 0.9756, 0.2307, 0.9619, 0.2139, 0.9495, 0.2068, 0.981, 0.2247, 0.9832, 0.2332, 0.9756, 0.206, 0.9321, 0.2254, 0.9445, 0.2246, 0.939, 0.2125, 0.9563, 0.2254, 0.9445, 0.206, 0.9321, 0.5669, 0.8906, 0.2663, 0.7742, 1.017, 0.7788, 0.06359, 0.9125, 0.2663, 0.7742, 0.5669, 0.8906, 0.06359, 0.9125, 0.5669, 0.8906, 0.3571, 0.9993, 0.5669, 0.8906, 1.017, 0.7788, 1.201, 0.9512, 0.5669, 0.8906, 0.6967, 0.9888, 0.3571, 0.9993, 0.5669, 0.8906, 1.201, 0.9512, 0.6967, 0.9888, 0.2663, 0.7742, 0.06359, 0.9125, -0.05331, 0.7803, 0.5669, 0.8906, 0.06359, 0.9125, 0.3571, 0.9993, 0.2663, 0.7742, 0.06359, 0.9125, 0.5669, 0.8906, 0.2663, 0.7742, -0.05331, 0.7803, 0.06359, 0.9125, 0.2663, 0.7742, 0.5669, 0.8906, 1.017, 0.7788, 0.5669, 0.8906, 0.3571, 0.9993, 0.6967, 0.9888, 0.5669, 0.8906, 0.6967, 0.9888, 1.201, 0.9512, 0.5669, 0.8906, 1.201, 0.9512, 1.017, 0.7788])
me_merged_001.materials.append(mat_pii_kaputetehu_body)
me_merged_001.materials.append(mat_pii_kaputetehu_eye)
me_merged_001.update()
me_merged_001.normals_split_custom_set([tuple(v) for v in zip(*[iter([0.7969, -0.2424, -0.5534, 0.2901, -0.5742, 0.7656, -0.8575, -0.5004, -0.1198, -0.8575, -0.5004, -0.1198, -0.2903, 0.5742, -0.7655, 0.7969, -0.2424, -0.5534, 0.01424, 0.8344, 0.5509, -0.2902, 0.5742, -0.7656, -0.8575, -0.5004, -0.1198, -0.8575, -0.5004, -0.1198, 0.2902, -0.5742, 0.7656, 0.01424, 0.8344, 0.5509, 0.01424, 0.8344, 0.5509, 0.2902, -0.5742, 0.7656, 0.7969, -0.2424, -0.5534, 0.7969, -0.2424, -0.5534, -0.2902, 0.5742, -0.7656, 0.01424, 0.8344, 0.5509, 0.9565, 0.1492, -0.2507, -0.2902, 0.5742, -0.7656, 0.02973, 0.805, 0.5925, -0.02973, -0.805, -0.5925, -0.2902, 0.5742, -0.7656, 0.9565, 0.1492, -0.2507, -0.9565, -0.1492, 0.2507, -0.2902, 0.5742, -0.7656, -0.02973, -0.805, -0.5925, -0.9565, -0.1492, 0.2507, 0.02973, 0.805, 0.5925, -0.2902, 0.5742, -0.7656, 0.9565, 0.1492, -0.2507, 0.02973, 0.805, 0.5925, 0.2902, -0.5742, 0.7656, -0.02973, -0.805, -0.5925, 0.9565, 0.1492, -0.2507, 0.2902, -0.5742, 0.7656, -0.9565, -0.1492, 0.2507, -0.02973, -0.805, -0.5925, 0.2902, -0.5742, 0.7656, 0.02973, 0.805, 0.5925, -0.9565, -0.1492, 0.2507, 0.2902, -0.5742, 0.7656, -0.2901, -0.5742, 0.7656, -0.7969, -0.2424, -0.5533, 0.8575, -0.5003, -0.1198, 0.2902, 0.5742, -0.7656, 0.8575, -0.5003, -0.1198, -0.7969, -0.2424, -0.5533, -0.2901, -0.5742, 0.7656, 0.8575, -0.5004, -0.1198, -0.01418, 0.8344, 0.5509, -0.2901, -0.5742, 0.7656, -0.01418, 0.8344, 0.5509, -0.7969, -0.2424, -0.5534, 0.2903, 0.5742, -0.7656, -0.01418, 0.8344, 0.5509, 0.8575, -0.5004, -0.1198, 0.2903, 0.5742, -0.7656, -0.7969, -0.2424, -0.5534, -0.01418, 0.8344, 0.5509, 0.2902, 0.5742, -0.7656, -0.9565, 0.1492, -0.2507, -0.02973, 0.805, 0.5925, 0.2902, 0.5742, -0.7656, 0.02973, -0.805, -0.5925, -0.9565, 0.1492, -0.2507, 0.2902, 0.5742, -0.7656, 0.9565, -0.1492, 0.2507, 0.02973, -0.805, -0.5925, -0.02973, 0.805, 0.5925, 0.9565, -0.1492, 0.2507, 0.2902, 0.5742, -0.7656, -0.02973, 0.805, 0.5925, -0.9565, 0.1492, -0.2507, -0.2902, -0.5742, 0.7656, -0.9565, 0.1492, -0.2507, 0.02973, -0.805, -0.5925, -0.2902, -0.5742, 0.7656, 0.02973, -0.805, -0.5925, 0.9565, -0.1492, 0.2507, -0.2902, -0.5742, 0.7656, 0.9565, -0.1492, 0.2507, -0.02973, 0.805, 0.5925, -0.2902, -0.5742, 0.7656, 0.5355, -0.7646, -0.3586, 1.199e-06, -0.8191, -0.5736, -1.848e-06, -0.8191, -0.5736, 0.5355, -0.7646, -0.3586, 0.5355, -0.7646, -0.3586, -1.848e-06, -0.8191, -0.5736, -1.848e-06, -0.8191, -0.5736, 1.199e-06, -0.8191, -0.5736, -0.5355, -0.7646, -0.3586, 1.199e-06, -0.8191, -0.5736, -0.5355, -0.7646, -0.3586, -0.5355, -0.7646, -0.3586, -0.5355, -0.7646, -0.3586, -0.7574, -0.633, 0.1605, -0.7574, -0.6329, 0.1605, -0.5356, -0.7646, -0.3586, -0.5355, -0.7646, -0.3586, -0.7574, -0.6329, 0.1605, -0.7574, -0.633, 0.1605, -0.5355, -0.5013, 0.6796, -0.5355, -0.5013, 0.6796, -0.7574, -0.6329, 0.1605, -0.7574, -0.633, 0.1605, -0.5355, -0.5013, 0.6796, -0.5355, -0.5013, 0.6796, -0.5355, -0.5013, 0.6796, 1.813e-06, -0.4468, 0.8946, -0.5355, -0.5013, 0.6796, -1.49e-06, -0.4468, 0.8946, 1.813e-06, -0.4468, 0.8946, 1.813e-06, -0.4468, 0.8946, -1.49e-06, -0.4468, 0.8946, 0.5355, -0.5013, 0.6796, -1.49e-06, -0.4468, 0.8946, 0.5355, -0.5013, 0.6796, 0.5355, -0.5013, 0.6796, 0.5355, -0.5013, 0.6796, 0.5355, -0.5013, 0.6796, 0.7574, -0.6329, 0.1605, 0.5355, -0.5013, 0.6796, 0.7574, -0.6329, 0.1605, 0.7574, -0.6329, 0.1605, 0.7574, -0.6329, 0.1605, 0.5356, -0.7646, -0.3586, 0.5356, -0.7646, -0.3586, 0.7574, -0.6329, 0.1605, 0.7574, -0.6329, 0.1605, 0.5356, -0.7646, -0.3586, -1.997e-06, 0.3936, -0.9193, 5.49e-05, 0.9693, -0.2458, 0.5617, 0.4508, -0.6938, -0.5617, 0.4507, -0.6938, 6.853e-05, 0.9693, -0.2458, 2.068e-06, 0.3936, -0.9193, -0.7944, 0.5888, -0.1493, 4.203e-05, 0.9693, -0.2459, -0.5617, 0.4508, -0.6938, -0.5617, 0.7269, 0.3951, -8.829e-06, 0.9693, -0.2459, -0.7943, 0.5888, -0.1493, 0.7944, 0.5888, -0.1493, 1.339e-05, 0.9693, -0.2459, 0.5617, 0.7269, 0.3951, 0.5617, 0.4507, -0.6938, 8.903e-06, 0.9693, -0.2457, 0.7943, 0.5888, -0.1493, 1.997e-06, 0.7841, 0.6207, -5.484e-05, 0.9693, -0.2459, -0.5617, 0.7269, 0.3951, 0.5617, 0.7269, 0.3951, -6.86e-05, 0.9693, -0.2458, -2.122e-06, 0.7841, 0.6207, -0.2312, -0.8592, 0.4564, 4.031e-09, -0.9693, 0.2458, 1.879e-08, -0.8357, 0.5492, 1.879e-08, -0.8357, 0.5492, 4.031e-09, -0.9693, 0.2458, 0.2312, -0.8592, 0.4564, 0.2312, -0.8592, 0.4564, 4.031e-09, -0.9693, 0.2458, 0.3269, -0.9161, 0.2323, 0.3269, -0.9161, 0.2323, 4.031e-09, -0.9693, 0.2458, 0.2312, -0.9729, 0.008243, 0.2312, -0.9729, 0.008243, 4.031e-09, -0.9693, 0.2458, 6.262e-09, -0.9964, -0.08457, 6.262e-09, -0.9964, -0.08457, 4.031e-09, -0.9693, 0.2458, -0.2312, -0.9729, 0.008243, -0.2312, -0.9729, 0.008243, 4.031e-09, -0.9693, 0.2458, -0.3269, -0.9161, 0.2323, -0.3269, -0.9161, 0.2323, 4.031e-09, -0.9693, 0.2458, -0.2312, -0.8592, 0.4564, 0.4149, -0.9093, 0.03303, -2.444e-06, -0.9451, 0.3269, -1.714e-05, -0.9627, -0.2705, 0.4972, -0.5202, 0.6944, 0.4149, -0.9093, 0.033, 0.877, -0.4331, 0.2081, 0.4149, -0.9093, 0.033, 0.5971, -0.6166, -0.513, 0.877, -0.4331, 0.2081, 0.5971, -0.6166, -0.513, 0.8747, -0.3022, -0.379, 0.877, -0.4331, 0.2081, 0.5971, -0.6166, -0.513, 0.3585, -0.3251, -0.8751, 0.8747, -0.3022, -0.379, 0.8747, -0.3022, -0.379, 0.9732, -0.1515, 0.1733, 0.877, -0.4331, 0.2081, 9.939e-06, -0.597, -0.8022, 0.3585, -0.3251, -0.8751, 0.5971, -0.6166, -0.513, 4.098e-06, -0.9627, -0.2705, 9.939e-06, -0.597, -0.8022, 0.5971, -0.6166, -0.513, 0.4972, -0.5202, 0.6944, 8.628e-06, -0.9451, 0.3269, 0.415, -0.9092, 0.03301, 0.4149, -0.9093, 0.033, -1.125e-05, -0.9627, -0.2705, 0.5972, -0.6166, -0.513, 1.76e-05, -0.4256, 0.9049, -5.782e-06, -0.9451, 0.3269, 0.4973, -0.5202, 0.6944, 0.4152, -0.06975, 0.9071, -1.281e-06, -0.1015, 0.9948, 2.021e-05, -0.4256, 0.9049, -1.158e-05, -0.4256, 0.9049, -0.4973, -0.5202, 0.6944, 2.532e-05, -0.9451, 0.3269, -2.438e-05, -0.4256, 0.9049, -3.649e-06, -0.1015, 0.9948, -0.4152, -0.06974, 0.9071, -0.4972, -0.5202, 0.6944, -0.4149, -0.9092, 0.03302, -1.255e-05, -0.9451, 0.3269, -0.4973, -0.5202, 0.6944, -0.877, -0.4331, 0.208, -0.4149, -0.9093, 0.03301, -0.4149, -0.9093, 0.03301, -0.877, -0.4331, 0.208, -0.5971, -0.6166, -0.513, -0.8747, -0.3022, -0.379, -0.5971, -0.6166, -0.513, -0.877, -0.4331, 0.208, -0.8747, -0.3022, -0.379, -0.3585, -0.3251, -0.8751, -0.5971, -0.6166, -0.513, -1.308e-05, -0.597, -0.8022, -0.5971, -0.6166, -0.513, -0.3585, -0.3251, -0.8751, -4.768e-07, -0.9627, -0.2705, -0.5971, -0.6166, -0.513, -1.308e-05, -0.597, -0.8022, -0.8747, -0.3022, -0.379, -0.877, -0.4331, 0.208, -0.9732, -0.1514, 0.1733, -0.4149, -0.9093, 0.033, -0.5972, -0.6166, -0.513, 1.153e-05, -0.9627, -0.2705, -0.4149, -0.9093, 0.03303, 2.085e-05, -0.9627, -0.2705, -7.048e-06, -0.9451, 0.3269, -0.4152, -0.06973, 0.9071, -3.725e-06, -0.1015, 0.9948, -8.462e-06, 0.03724, 0.9993, -0.4152, -0.06973, 0.9071, -8.462e-06, 0.03724, 0.9993, -0.5391, 0.009351, 0.8422, -3.183e-05, -0.597, -0.8022, -0.3585, -0.3251, -0.8751, 0.3585, -0.3252, -0.8751, 0.4152, -0.06974, 0.9071, 0.5391, 0.009343, 0.8422, 8.494e-06, 0.03725, 0.9993, 0.4152, -0.06974, 0.9071, 8.494e-06, 0.03725, 0.9993, 5.029e-06, -0.1015, 0.9948, -0.5864, -0.8096, 0.02722, -4.214e-08, -0.1176, 0.9931, -1.247e-07, 0.01081, 0.9999, -0.5864, -0.8096, 0.02722, -0.4589, -0.8884, -0.01031, -4.214e-08, -0.1176, 0.9931, 5.272e-05, -0.9993, 0.03801, -4.214e-08, -0.1176, 0.9931, -0.4589, -0.8884, -0.01031, -1.247e-07, 0.01081, 0.9999, -4.214e-08, -0.1176, 0.9931, 0.3726, -0.911, -0.1768, 0.3281, -0.9041, -0.2739, -4.214e-08, -0.1176, 0.9931, 5.272e-05, -0.9993, 0.03801, 0.3281, -0.9041, -0.2739, 0.3726, -0.911, -0.1768, -4.214e-08, -0.1176, 0.9931, -0.5891, -0.2159, 0.7786, -0.3197, -0.9438, -0.08431, 0.5132, -0.5028, 0.6956, -0.3197, -0.9438, -0.08431, 0.4975, -0.6168, 0.61, 0.5132, -0.5028, 0.6956, 0.4975, -0.6168, 0.61, -0.2002, 0.9385, 0.2812, 0.5132, -0.5028, 0.6956, 0.1065, 0.9941, -0.0182, -0.2002, 0.9385, 0.2812, 0.4975, -0.6168, 0.61, 0.4975, -0.6168, 0.61, 0.2918, -0.4022, 0.8678, 0.1065, 0.9941, -0.0182, 0.1065, 0.9941, -0.0182, 0.2918, -0.4022, 0.8678, 0.04438, 0.9685, 0.245, -0.5891, -0.2159, 0.7786, 0.5132, -0.5028, 0.6956, -0.2002, 0.9385, 0.2812, 0.04438, 0.9685, 0.245, 0.2918, -0.4022, 0.8678, 0.473, -0.5228, 0.7091, -0.1249, -0.9024, -0.4125, 0.473, -0.5228, 0.7091, 0.2918, -0.4022, 0.8678, -0.2002, 0.9385, 0.2812, 0.1065, 0.9941, -0.0182, -0.8173, 0.2999, -0.492, 0.1065, 0.9941, -0.0182, -0.5879, 0.1823, -0.7881, -0.8173, 0.2999, -0.492, -0.8173, 0.2999, -0.492, -0.5879, 0.1823, -0.7881, -0.3197, -0.9438, -0.08429, -0.8173, 0.2999, -0.492, -0.5891, -0.2159, 0.7787, -0.2002, 0.9385, 0.2812, -0.5879, 0.1823, -0.7881, 0.1065, 0.9941, -0.0182, -0.3202, 0.3384, -0.8849, 0.1065, 0.9941, -0.0182, 0.04438, 0.9685, 0.245, -0.3202, 0.3384, -0.8849, -0.3202, 0.3384, -0.8849, -0.1248, -0.9024, -0.4125, -0.5879, 0.1823, -0.7881, 0.04438, 0.9685, 0.245, -0.002436, 0.2772, -0.9608, -0.3202, 0.3384, -0.8849, -0.3202, 0.3384, -0.8849, -0.002436, 0.2772, -0.9608, -0.1248, -0.9024, -0.4125, 0.4974, -0.6168, 0.6101, -0.1248, -0.9024, -0.4125, 0.2918, -0.4023, 0.8678, -0.5891, -0.2159, 0.7787, -0.8173, 0.3, -0.4919, -0.3197, -0.9438, -0.08433, -0.002383, 0.2772, -0.9608, 0.1248, -0.9024, -0.4125, -0.473, -0.5228, 0.7092, 0.1248, -0.9024, -0.4125, 0.5879, 0.1823, -0.7881, -0.4974, -0.6169, 0.6099, 0.3197, -0.9438, -0.08429, -0.4974, -0.6169, 0.6099, 0.5879, 0.1823, -0.7881, -0.1248, -0.9024, -0.4125, -0.002473, 0.2772, -0.9608, 0.473, -0.5228, 0.7092, -0.5879, 0.1823, -0.7881, -0.1248, -0.9024, -0.4125, 0.4974, -0.6169, 0.6099, -0.3197, -0.9438, -0.0843, -0.5879, 0.1823, -0.7881, 0.4974, -0.6169, 0.6099, -0.2918, -0.4022, 0.8678, -0.4975, -0.6168, 0.61, -0.1065, 0.9941, -0.0182, 0.2002, 0.9385, 0.2812, -0.1065, 0.9941, -0.0182, -0.4975, -0.6168, 0.61, -0.5132, -0.5028, 0.6956, 0.2002, 0.9385, 0.2812, -0.4975, -0.6168, 0.61, -0.4975, -0.6168, 0.61, 0.3197, -0.9438, -0.08431, -0.5132, -0.5028, 0.6956, -0.5132, -0.5028, 0.6956, 0.3197, -0.9438, -0.08431, 0.5891, -0.2159, 0.7787, -0.5132, -0.5028, 0.6956, 0.5891, -0.2159, 0.7787, 0.2002, 0.9385, 0.2812, -0.1065, 0.9941, -0.0182, -0.04438, 0.9685, 0.245, -0.2918, -0.4022, 0.8678, -0.04438, 0.9685, 0.245, -0.473, -0.5228, 0.7091, -0.2918, -0.4022, 0.8678, -0.473, -0.5228, 0.7091, 0.1249, -0.9024, -0.4125, -0.2918, -0.4022, 0.8678, 0.2002, 0.9385, 0.2812, 0.8173, 0.2999, -0.492, -0.1065, 0.9941, -0.0182, -0.04438, 0.9685, 0.245, -0.1065, 0.9941, -0.0182, 0.3202, 0.3384, -0.8849, -0.04438, 0.9685, 0.245, 0.3202, 0.3384, -0.8849, -0.00244, 0.2772, -0.9608, 0.3202, 0.3384, -0.8849, 0.1248, -0.9024, -0.4125, -0.00244, 0.2772, -0.9608, 0.3202, 0.3384, -0.8849, -0.1065, 0.9941, -0.0182, 0.5879, 0.1823, -0.7881, 0.5879, 0.1823, -0.7881, -0.1065, 0.9941, -0.0182, 0.8173, 0.2999, -0.492, 0.3197, -0.9438, -0.08429, 0.5879, 0.1823, -0.7881, 0.8173, 0.2999, -0.492, 0.1248, -0.9024, -0.4125, 0.3202, 0.3384, -0.8849, 0.5879, 0.1823, -0.7881, 0.5891, -0.2159, 0.7787, 0.8173, 0.2999, -0.492, 0.2002, 0.9385, 0.2812, 0.3197, -0.9438, -0.08434, 0.8173, 0.2999, -0.492, 0.5891, -0.2159, 0.7787, -0.2918, -0.4022, 0.8678, 0.1249, -0.9024, -0.4125, -0.4974, -0.6168, 0.61, 0.7907, -0.5931, -0.1517, -0.4475, 0.5425, -0.711, 0.6591, 0.7268, -0.1935, -0.4475, 0.5425, -0.711, -0.6946, 0.338, -0.635, 0.6671, 0.464, 0.5828, -0.1126, 0.6511, 0.7506, -0.4475, 0.5425, -0.711, 0.6671, 0.464, 0.5828, -0.6946, 0.338, -0.635, 0.7907, -0.5931, -0.1517, -0.7023, -0.711, -0.03674, -0.4474, 0.5425, -0.711, 0.7907, -0.5931, -0.1517, -0.6946, 0.338, -0.635, -0.4475, 0.5425, -0.711, -0.4357, 0.8989, 0.04639, 0.6591, 0.7268, -0.1935, 0.6591, 0.7268, -0.1935, -0.4357, 0.8989, 0.04639, -0.1126, 0.6511, 0.7506, 0.667, 0.464, 0.5829, 0.7907, -0.5932, -0.1517, -0.1126, 0.6511, 0.7506, 0.667, 0.464, 0.5829, -0.7024, -0.7109, -0.03682, 0.7907, -0.5932, -0.1517, -0.8524, -0.473, 0.2227, -0.1126, 0.6511, 0.7506, -0.4358, 0.8989, 0.04633, -0.8524, -0.4731, 0.2227, -0.4474, 0.5425, -0.711, -0.1127, 0.6511, 0.7506, -0.4474, 0.5424, -0.711, -0.8524, -0.473, 0.2227, -0.4357, 0.8989, 0.0464, -0.1126, 0.6512, 0.7505, 0.7907, -0.5932, -0.1517, 0.6591, 0.7268, -0.1935, -0.7023, -0.7109, -0.03679, -0.1653, 0.9129, -0.3732, -0.6946, 0.3379, -0.6351, 0.6671, 0.464, 0.5829, -0.1652, 0.9129, -0.3733, -0.7023, -0.711, -0.03683, 0.6671, 0.464, 0.5829, -0.6946, 0.338, -0.635, -0.1652, 0.9129, -0.3734, 0.5131, -0.8482, -0.1318, -0.3076, 0.6179, -0.7236, 0.8754, 0.4158, -0.2466, -0.3076, 0.6179, -0.7236, 0.513, -0.8482, -0.1318, -0.3112, 0.5637, -0.7651, -0.3112, 0.5637, -0.7651, 0.513, -0.8482, -0.1318, -0.8702, -0.4882, 0.06724, 0.7351, 0.3092, 0.6034, -0.8701, -0.4882, 0.06733, 0.513, -0.8482, -0.1318, 0.7351, 0.3092, 0.6034, 0.513, -0.8482, -0.1318, 0.1027, 0.6444, 0.7578, 0.1027, 0.6444, 0.7578, 0.513, -0.8482, -0.1318, 0.8754, 0.4158, -0.2466, -0.3076, 0.6179, -0.7236, -0.06475, 0.9979, 0.004432, 0.8754, 0.4158, -0.2466, 0.8754, 0.4158, -0.2466, -0.06475, 0.9979, 0.004432, 0.1027, 0.6444, 0.7578, -0.9582, -0.1071, 0.2653, 0.1027, 0.6444, 0.7578, -0.06485, 0.9979, 0.00437, -0.3077, 0.6179, -0.7236, -0.9582, -0.107, 0.2652, -0.06481, 0.9979, 0.004438, -0.8701, -0.4882, 0.06726, 0.5524, 0.7719, -0.3149, -0.3112, 0.5638, -0.7651, 0.7351, 0.3092, 0.6034, 0.5523, 0.7719, -0.3148, -0.8701, -0.4882, 0.06728, -0.3076, 0.6179, -0.7236, -0.3112, 0.5638, -0.7651, 0.7351, 0.3092, 0.6033, 0.1027, 0.6444, 0.7578, -0.3076, 0.6179, -0.7236, 0.7351, 0.3092, 0.6033, -0.9582, -0.107, 0.2653, -0.3076, 0.6179, -0.7236, 0.1027, 0.6444, 0.7578, 0.7351, 0.3092, 0.6034, -0.3112, 0.5637, -0.7651, 0.5523, 0.7719, -0.3148, 0.2987, -0.9222, 0.2456, -0.9664, -0.2493, 0.06314, -0.106, -0.4122, -0.9049, -0.9664, -0.2493, 0.06314, 0.2987, -0.9222, 0.2456, -0.9651, -0.2617, -0.01358, -0.9651, -0.2617, -0.01358, 0.2987, -0.9222, 0.2456, 0.1761, 0.2415, 0.9543, 0.8957, 0.2368, -0.3764, 0.2987, -0.9222, 0.2456, -0.106, -0.4122, -0.9049, 0.8515, 0.245, -0.4636, 0.2987, -0.9222, 0.2456, 0.8957, 0.2368, -0.3764, 0.8515, 0.245, -0.4636, 0.1761, 0.2415, 0.9543, 0.2987, -0.9222, 0.2456, -0.9664, -0.2493, 0.06314, -0.3194, 0.8561, -0.4063, -0.106, -0.4122, -0.9049, -0.106, -0.4122, -0.9049, -0.3194, 0.8561, -0.4063, 0.8957, 0.2368, -0.3764, 0.07855, 0.4862, 0.8703, 0.8957, 0.2368, -0.3764, -0.3194, 0.8561, -0.4063, -0.9664, -0.2493, 0.06314, 0.07855, 0.4862, 0.8703, -0.3194, 0.8561, -0.4063, 0.1761, 0.2415, 0.9543, -0.4282, 0.6917, 0.5816, -0.9651, -0.2617, -0.01358, 0.8515, 0.245, -0.4636, -0.4282, 0.6917, 0.5816, 0.1761, 0.2415, 0.9543, -0.9664, -0.2493, 0.0632, -0.9651, -0.2616, -0.01358, 0.8515, 0.2449, -0.4636, 0.8957, 0.2368, -0.3763, -0.9664, -0.2493, 0.0632, 0.8515, 0.2449, -0.4636, 0.07841, 0.4862, 0.8703, -0.9664, -0.2493, 0.0632, 0.8957, 0.2368, -0.3763, -0.1678, 0.1353, -0.9765, 0.8515, 0.2449, -0.4636, -0.9651, -0.2616, -0.01358, 0.8515, 0.245, -0.4636, -0.1678, 0.1352, -0.9765, -0.4281, 0.6917, 0.5816, -0.1678, 0.1352, -0.9765, -0.965, -0.2617, -0.01357, -0.4281, 0.6917, 0.5816, 0.4475, 0.5425, -0.711, -0.7907, -0.5931, -0.1517, -0.659, 0.7268, -0.1935, 0.4475, 0.5425, -0.711, 0.1125, 0.6511, 0.7506, -0.6671, 0.464, 0.5829, 0.6946, 0.338, -0.6351, 0.4475, 0.5425, -0.711, -0.6671, 0.464, 0.5829, -0.7907, -0.5931, -0.1517, 0.6946, 0.338, -0.635, 0.7023, -0.711, -0.03674, -0.7907, -0.5931, -0.1517, 0.4474, 0.5425, -0.711, 0.6946, 0.338, -0.635, 0.4357, 0.8989, 0.0464, 0.4475, 0.5425, -0.711, -0.6591, 0.7268, -0.1935, 0.4357, 0.8989, 0.0464, -0.6591, 0.7268, -0.1935, 0.1126, 0.6511, 0.7506, -0.7907, -0.5932, -0.1517, -0.667, 0.464, 0.5829, 0.1126, 0.6511, 0.7506, 0.7024, -0.7109, -0.03683, -0.667, 0.464, 0.5829, -0.7907, -0.5932, -0.1517, 0.1126, 0.6511, 0.7506, 0.8525, -0.473, 0.2226, 0.4357, 0.8989, 0.04633, 0.4474, 0.5425, -0.711, 0.8524, -0.4731, 0.2227, 0.1126, 0.6511, 0.7506, 0.8524, -0.4732, 0.2226, 0.4474, 0.5425, -0.711, 0.4357, 0.8989, 0.04641, -0.7907, -0.5932, -0.1517, 0.1126, 0.6511, 0.7506, -0.6591, 0.7268, -0.1935, 0.1653, 0.9129, -0.3733, 0.7023, -0.7109, -0.0368, 0.6946, 0.338, -0.6351, 0.1653, 0.9129, -0.3733, -0.6671, 0.464, 0.5829, 0.7023, -0.7109, -0.03681, 0.6946, 0.338, -0.6351, -0.6671, 0.464, 0.5829, 0.1652, 0.9129, -0.3733, 0.3074, 0.6181, -0.7235, -0.5131, -0.8482, -0.1318, -0.8753, 0.4158, -0.2467, -0.513, -0.8482, -0.1318, 0.3077, 0.6179, -0.7236, 0.3112, 0.5637, -0.7651, -0.513, -0.8482, -0.1318, 0.3112, 0.5637, -0.7651, 0.8702, -0.4882, 0.06725, 0.8701, -0.4882, 0.06733, -0.7351, 0.3092, 0.6034, -0.513, -0.8482, -0.1318, -0.513, -0.8482, -0.1318, -0.7351, 0.3092, 0.6034, -0.1027, 0.6444, 0.7578, -0.513, -0.8482, -0.1318, -0.1027, 0.6444, 0.7578, -0.8754, 0.4158, -0.2466, 0.06475, 0.9979, 0.004441, 0.3076, 0.6179, -0.7236, -0.8754, 0.4158, -0.2466, 0.06475, 0.9979, 0.004441, -0.8754, 0.4158, -0.2466, -0.1027, 0.6444, 0.7578, -0.1027, 0.6444, 0.7578, 0.9582, -0.107, 0.2653, 0.06483, 0.9979, 0.004376, 0.9582, -0.1071, 0.2652, 0.3076, 0.6179, -0.7236, 0.06483, 0.9979, 0.004456, -0.5524, 0.7718, -0.3149, 0.8701, -0.4882, 0.06724, 0.3112, 0.5638, -0.765, -0.5523, 0.7719, -0.3148, -0.7351, 0.3092, 0.6034, 0.8701, -0.4882, 0.06728, 0.3076, 0.6179, -0.7236, -0.1028, 0.6444, 0.7577, -0.7351, 0.3092, 0.6033, 0.3112, 0.5638, -0.7651, 0.3076, 0.6179, -0.7236, -0.7351, 0.3092, 0.6033, 0.3076, 0.6179, -0.7236, 0.9582, -0.107, 0.2653, -0.1027, 0.6444, 0.7578, 0.3112, 0.5638, -0.7651, -0.7351, 0.3092, 0.6034, -0.5523, 0.7719, -0.3148, 0.9664, -0.2493, 0.06314, -0.2987, -0.9222, 0.2456, 0.106, -0.4122, -0.9049, -0.2987, -0.9222, 0.2456, 0.9664, -0.2493, 0.06314, 0.9651, -0.2617, -0.01359, -0.2987, -0.9222, 0.2456, 0.9651, -0.2617, -0.01359, -0.176, 0.2414, 0.9543, -0.2987, -0.9222, 0.2456, -0.8957, 0.2368, -0.3764, 0.106, -0.4122, -0.9049, -0.2987, -0.9222, 0.2456, -0.8515, 0.245, -0.4636, -0.8957, 0.2368, -0.3764, -0.176, 0.2414, 0.9543, -0.8515, 0.245, -0.4636, -0.2987, -0.9222, 0.2456, 0.3194, 0.8561, -0.4063, 0.9664, -0.2493, 0.06314, 0.106, -0.4122, -0.9049, 0.3194, 0.8561, -0.4063, 0.106, -0.4122, -0.9049, -0.8957, 0.2368, -0.3764, -0.8957, 0.2368, -0.3764, -0.07847, 0.4862, 0.8703, 0.3194, 0.8561, -0.4063, -0.07847, 0.4862, 0.8703, 0.9664, -0.2493, 0.06314, 0.3194, 0.8561, -0.4063, 0.4282, 0.6916, 0.5816, -0.176, 0.2414, 0.9543, 0.9651, -0.2617, -0.01359, 0.4282, 0.6916, 0.5816, -0.8515, 0.245, -0.4636, -0.176, 0.2414, 0.9543, 0.9664, -0.2493, 0.06323, -0.8957, 0.2368, -0.3763, -0.8515, 0.245, -0.4636, 0.9651, -0.2617, -0.0136, 0.9664, -0.2493, 0.06323, -0.8515, 0.245, -0.4636, 0.9664, -0.2493, 0.06323, -0.07843, 0.4862, 0.8703, -0.8957, 0.2368, -0.3763, -0.8515, 0.245, -0.4636, 0.1678, 0.1353, -0.9765, 0.9651, -0.2617, -0.0136, 0.1677, 0.1353, -0.9765, -0.8515, 0.245, -0.4636, 0.4281, 0.6917, 0.5816, 0.9651, -0.2617, -0.01357, 0.1677, 0.1353, -0.9765, 0.4281, 0.6917, 0.5816, -2.083e-08, 0.342, -0.9397, 7.695e-05, 0.9397, 0.342, 1.0, -3.836e-05, -1.103e-05, -1.0, 3.679e-05, 1.627e-05, 7.695e-05, 0.9397, 0.342, -2.083e-08, 0.342, -0.9397, -2.083e-08, 0.342, -0.9397, 1.0, -3.836e-05, -1.103e-05, -7.683e-05, -0.9397, -0.342, -1.0, 3.679e-05, 1.627e-05, -2.083e-08, 0.342, -0.9397, -7.683e-05, -0.9397, -0.342, 2.083e-08, -0.342, 0.9397, -7.698e-05, 0.9397, 0.342, -1.0, -3.657e-05, -1.618e-05, 2.083e-08, -0.342, 0.9397, -1.0, -3.657e-05, -1.618e-05, -4.16e-05, -0.9397, -0.342, 2.083e-08, -0.342, 0.9397, 1.0, 3.865e-05, 1.13e-05, -7.698e-05, 0.9397, 0.342, 1.0, 3.865e-05, 1.13e-05, 2.083e-08, -0.342, 0.9397, -4.16e-05, -0.9397, -0.342, 1.609e-05, 0.498, 0.8672, 6.452e-06, 0.9397, 0.342, -0.4224, 0.5197, 0.7426, -1.566e-05, 0.498, 0.8672, 0.4224, 0.5197, 0.7426, -1.907e-05, 0.9397, 0.342, -0.4224, 0.5197, 0.7426, 2.566e-05, 0.9397, 0.342, -0.667, 0.7001, 0.2548, 0.667, 0.7002, 0.2548, -2.921e-05, 0.9397, 0.342, 0.4224, 0.5197, 0.7426, -0.667, 0.7002, 0.2548, 2.852e-05, 0.9397, 0.342, -0.4224, 0.8755, -0.2348, 1.687e-05, 0.9389, -0.3442, -0.4224, 0.8755, -0.2348, 1.986e-05, 0.9397, 0.342, -1.708e-05, 0.9389, -0.3442, -6.989e-06, 0.9397, 0.342, 0.4224, 0.8755, -0.2348, 0.4224, 0.8755, -0.2348, -2.529e-05, 0.9397, 0.342, 0.667, 0.7001, 0.2548, -1.74e-05, -0.624, -0.7814, -0.7029, -0.4919, -0.5138, 2.122e-05, -0.4929, -0.8701, -1.74e-05, -0.624, -0.7814, 3.303e-05, -0.9397, -0.3421, -0.7029, -0.4919, -0.5138, -0.7029, -0.4919, -0.5138, 3.303e-05, -0.9397, -0.3421, -0.7138, -0.6581, -0.2396, 1.797e-05, -0.624, -0.7815, 0.7029, -0.4919, -0.5138, -3.171e-05, -0.9397, -0.3421, 1.797e-05, -0.624, -0.7815, -2.101e-05, -0.4929, -0.8701, 0.7029, -0.4919, -0.5138, 0.7138, -0.6581, -0.2396, -3.171e-05, -0.9397, -0.3421, 0.7029, -0.4919, -0.5138, -0.7138, -0.6581, -0.2395, 3.162e-05, -0.9397, -0.342, -0.7029, -0.707, 0.07744, -1.827e-05, -0.9803, 0.1975, -0.7029, -0.707, 0.07744, 3.162e-05, -0.9397, -0.342, -1.827e-05, -0.9803, 0.1975, 2.071e-05, -0.9369, 0.3497, -0.7029, -0.707, 0.07744, 1.758e-05, -0.9803, 0.1975, 0.7029, -0.707, 0.07744, -2.077e-05, -0.9368, 0.3497, 1.758e-05, -0.9803, 0.1975, -3.285e-05, -0.9397, -0.342, 0.7029, -0.707, 0.07744, 0.7029, -0.707, 0.07744, -3.285e-05, -0.9397, -0.342, 0.7138, -0.6581, -0.2395, -0.1165, 0.9828, 0.1429, 0.0, 0.9397, 0.342, 0.1165, 0.9828, 0.1429, -0.2331, 0.9138, 0.3326, 0.0, 0.9397, 0.342, -0.1165, 0.9828, 0.1429, -0.1165, 0.8448, 0.5223, 0.0, 0.9397, 0.342, -0.2331, 0.9138, 0.3326, 0.1165, 0.8448, 0.5223, 0.0, 0.9397, 0.342, -0.1165, 0.8448, 0.5223, 0.2331, 0.9138, 0.3326, 0.0, 0.9397, 0.342, 0.1165, 0.8448, 0.5223, 0.1165, 0.9828, 0.1429, 0.0, 0.9397, 0.342, 0.2331, 0.9138, 0.3326, -0.498, 0.2108, -0.8412, 0.498, 0.2108, -0.8412, 0.4057, -0.3089, -0.8602, -0.4057, -0.3089, -0.8602, -0.498, 0.2108, -0.8412, 0.4057, -0.3089, -0.8602, -0.996, -0.08412, -0.03063, -0.498, 0.2108, -0.8412, -0.4057, -0.3089, -0.8602, -0.8114, -0.5492, -0.1999, -0.996, -0.08412, -0.03063, -0.4057, -0.3089, -0.8602, 0.4057, -0.3089, -0.8602, 0.498, 0.2108, -0.8412, 0.8114, -0.5493, -0.1999, 0.498, 0.2108, -0.8412, 0.996, -0.08413, -0.03063, 0.8114, -0.5493, -0.1999, -0.498, 0.2108, -0.8412, -0.4839, 0.5234, -0.7013, 0.498, 0.2108, -0.8412, -0.4839, 0.5234, -0.7013, 0.4839, 0.5234, -0.7013, 0.498, 0.2108, -0.8412, 0.498, 0.2108, -0.8412, 0.4839, 0.5234, -0.7013, 0.996, -0.08413, -0.03063, -0.9677, 0.2368, 0.08616, -0.4839, 0.5234, -0.7013, -0.498, 0.2108, -0.8412, -0.996, -0.08412, -0.03063, -0.9677, 0.2368, 0.08616, -0.498, 0.2108, -0.8412, 0.4839, 0.5234, -0.7013, 0.9677, 0.2368, 0.08617, 0.996, -0.08413, -0.03063, 0.4057, -0.3089, -0.8602, -3.04e-05, -0.9397, -0.342, -0.4057, -0.3089, -0.8602, -0.4057, -0.3089, -0.8602, 6.675e-06, -0.9397, -0.342, -0.8114, -0.5492, -0.1999, 0.8114, -0.5493, -0.1999, -6.929e-06, -0.9397, -0.342, 0.4057, -0.3089, -0.8602, -0.5936, -0.4283, 0.6813, -0.996, -0.08414, -0.03061, -0.8114, -0.5493, -0.1999, -0.4057, -0.7896, 0.4604, -0.5936, -0.4283, 0.6813, -0.8114, -0.5493, -0.1999, -0.5936, -0.4283, 0.6813, -0.7649, 0.01555, 0.644, -0.996, -0.08414, -0.03061, -0.7649, 0.01555, 0.644, -0.9677, 0.2368, 0.08621, -0.996, -0.08414, -0.03061, 8.107e-07, -0.1957, 0.9807, -0.7649, 0.01555, 0.644, -0.5936, -0.4283, 0.6813, 8.107e-07, -0.1957, 0.9807, -0.5936, -0.4283, 0.6813, 0.5935, -0.4283, 0.6814, 0.5935, -0.4283, 0.6814, -0.5936, -0.4283, 0.6813, -0.4057, -0.7896, 0.4604, 0.4057, -0.7896, 0.4604, 0.5935, -0.4283, 0.6814, -0.4057, -0.7896, 0.4604, 8.107e-07, -0.1957, 0.9807, 0.5935, -0.4283, 0.6814, 0.7649, 0.01554, 0.644, 0.9677, 0.2368, 0.0862, 0.7649, 0.01554, 0.644, 0.5935, -0.4283, 0.6814, 0.996, -0.08413, -0.03061, 0.9677, 0.2368, 0.0862, 0.5935, -0.4283, 0.6814, 0.996, -0.08413, -0.03061, 0.5935, -0.4283, 0.6814, 0.4057, -0.7896, 0.4604, 0.8114, -0.5492, -0.1999, 0.996, -0.08413, -0.03061, 0.4057, -0.7896, 0.4604, -0.8114, -0.5493, -0.1999, 7.093e-06, -0.9397, -0.342, -0.4057, -0.7896, 0.4604, -0.4057, -0.7896, 0.4604, 3.043e-05, -0.9397, -0.342, 0.4057, -0.7896, 0.4604, 0.4057, -0.7896, 0.4604, -6.639e-06, -0.9397, -0.342, 0.8114, -0.5492, -0.1999, 0.1456, 0.8127, 0.5642, 5.483e-06, 0.9251, 0.3798, -0.1456, 0.8127, 0.5642, 0.2912, 0.899, 0.3272, 5.483e-06, 0.9251, 0.3798, 0.1456, 0.8127, 0.5642, -0.1456, 0.8127, 0.5642, 5.483e-06, 0.9251, 0.3798, -0.2912, 0.899, 0.3272, 0.2608, 0.9532, 0.1527, -1.332e-05, 0.9251, 0.3798, 0.2912, 0.899, 0.3272, 0.2181, 0.9673, 0.1295, 4.958e-06, 0.9251, 0.3798, 0.2608, 0.9532, 0.1526, -0.2181, 0.9673, 0.1295, -0.2608, 0.9532, 0.1526, -5.603e-06, 0.9251, 0.3798, -0.2912, 0.899, 0.3272, 1.291e-05, 0.9251, 0.3798, -0.2608, 0.9532, 0.1527, 0.866, -0.171, 0.4698, 0.866, -0.171, 0.4698, 0.866, -0.171, 0.4698, 0.866, -0.171, 0.4698, 0.866, -0.171, 0.4698, 0.866, -0.171, 0.4698, 0.866, -0.171, 0.4698, 0.866, -0.171, 0.4698, 0.866, -0.171, 0.4698, 0.866, -0.171, 0.4698, 0.866, -0.171, 0.4698, 0.866, -0.171, 0.4698, 0.866, -0.171, 0.4698, 0.866, -0.171, 0.4698, 0.866, -0.171, 0.4698, -0.866, 0.171, -0.4698, -0.866, 0.171, -0.4698, -0.866, 0.171, -0.4698, -0.866, 0.171, -0.4698, -0.866, 0.171, -0.4698, -0.866, 0.171, -0.4698, -0.866, 0.171, -0.4698, -0.866, 0.171, -0.4698, -0.866, 0.171, -0.4698, -0.866, 0.171, -0.4698, -0.866, 0.171, -0.4698, -0.866, 0.171, -0.4698, -0.866, 0.171, -0.4698, -0.866, 0.171, -0.4698, -0.866, 0.171, -0.4698, 0.866, 0.171, -0.4698, 0.866, 0.171, -0.4698, 0.866, 0.171, -0.4698, 0.866, 0.171, -0.4698, 0.866, 0.171, -0.4698, 0.866, 0.171, -0.4698, 0.866, 0.171, -0.4698, 0.866, 0.171, -0.4698, 0.866, 0.171, -0.4698, 0.866, 0.171, -0.4698, 0.866, 0.171, -0.4698, 0.866, 0.171, -0.4698, 0.866, 0.171, -0.4698, 0.866, 0.171, -0.4698, 0.866, 0.171, -0.4698, -0.866, -0.171, 0.4698, -0.866, -0.171, 0.4698, -0.866, -0.171, 0.4698, -0.866, -0.171, 0.4698, -0.866, -0.171, 0.4698, -0.866, -0.171, 0.4698, -0.866, -0.171, 0.4698, -0.866, -0.171, 0.4698, -0.866, -0.171, 0.4698, -0.866, -0.171, 0.4698, -0.866, -0.171, 0.4698, -0.866, -0.171, 0.4698, -0.866, -0.171, 0.4698, -0.866, -0.171, 0.4698, -0.866, -0.171, 0.4698, 0.7415, -0.1075, 0.6623, 0.4972, -0.5202, 0.6944, 0.877, -0.4331, 0.208, 0.4152, -0.06975, 0.9071, 0.4972, -0.5202, 0.6944, 0.7415, -0.1075, 0.6623, 0.4152, -0.06975, 0.9071, 0.7415, -0.1075, 0.6623, 0.5391, 0.009364, 0.8422, 0.7415, -0.1075, 0.6623, 0.877, -0.4331, 0.208, 0.9732, -0.1514, 0.1733, 0.7415, -0.1075, 0.6623, 0.8198, 0.07693, 0.5675, 0.5391, 0.009364, 0.8422, 0.7415, -0.1075, 0.6623, 0.9732, -0.1514, 0.1733, 0.8198, 0.07693, 0.5675, 0.4972, -0.5202, 0.6944, 0.4152, -0.06975, 0.9071, -1.713e-05, -0.4256, 0.9049, -0.7415, -0.1075, 0.6623, -0.4152, -0.06975, 0.9071, -0.5391, 0.009361, 0.8422, -0.4972, -0.5202, 0.6944, -0.4152, -0.06975, 0.9071, -0.7415, -0.1075, 0.6623, -0.4972, -0.5202, 0.6944, 9.649e-06, -0.4256, 0.9049, -0.4152, -0.06975, 0.9071, -0.4972, -0.5202, 0.6944, -0.7415, -0.1075, 0.6623, -0.877, -0.4331, 0.208, -0.7415, -0.1075, 0.6623, -0.5391, 0.009361, 0.8422, -0.8198, 0.07693, 0.5675, -0.7415, -0.1075, 0.6623, -0.8198, 0.07693, 0.5675, -0.9732, -0.1514, 0.1733, -0.7415, -0.1075, 0.6623, -0.9732, -0.1514, 0.1733, -0.877, -0.4331, 0.208])] * 3)])
me_cube = bpy.data.meshes.new('Cube')
me_cube.from_pydata([(1.0, 1.0, 1.0), (1.0, 1.0, -1.0), (1.0, -1.0, 1.0), (1.0, -1.0, -1.0), (-1.0, 1.0, 1.0), (-1.0, 1.0, -1.0), (-1.0, -1.0, 1.0), (-1.0, -1.0, -1.0)], [], [(0, 4, 6, 2), (3, 2, 6, 7), (7, 6, 4, 5), (5, 1, 3, 7), (1, 0, 2, 3), (5, 4, 0, 1)])
_uv = me_cube.uv_layers.new(name='UVMap')
_uv.uv.foreach_set('vector', [0.625, 0.5, 0.875, 0.5, 0.875, 0.75, 0.625, 0.75, 0.375, 0.75, 0.625, 0.75, 0.625, 1.0, 0.375, 1.0, 0.375, 0.0, 0.625, 0.0, 0.625, 0.25, 0.375, 0.25, 0.125, 0.5, 0.375, 0.5, 0.375, 0.75, 0.125, 0.75, 0.375, 0.5, 0.625, 0.5, 0.625, 0.75, 0.375, 0.75, 0.375, 0.25, 0.625, 0.25, 0.625, 0.5, 0.375, 0.5])
me_cube.materials.append(mat_material)
me_cube.use_mirror_vertex_groups = False
me_cube.update()
arm_armature = bpy.data.armatures.new('Armature')  # bones are not reproduced

# ---- objects
ob_786 = bpy.data.objects.new('786', arm_armature)
ob_merged = bpy.data.objects.new('merged', me_merged_001)
ob_cube = bpy.data.objects.new('Cube', me_cube)
ob_light = bpy.data.objects.new('Light', light_light)
ob_camera = bpy.data.objects.new('Camera', cam_camera)

# ---- transforms, parenting, visibility, modifiers, constraints
ob_786.location = (0.0, 0.0, 0.0)
ob_786.rotation_euler = (1.571, -0.0, 0.0)
ob_merged.parent = ob_786
ob_merged.location = (0.0, 0.0, 0.0)
ob_merged.color = (0.8, 0.8, 0.8, 1.0)
_vg = ob_merged.vertex_groups.new(name='BODY')
_vg.add([353, 354, 355, 356, 357, 358, 359, 360, 361, 362, 363, 364, 365, 366, 367, 368, 369, 370, 371, 372, 373, 374, 375, 376, 377, 378, 379, 380, 381, 382, 383, 384, 385, 386, 387, 388, 389, 390, 391, 392, 393, 394, 395, 396, 397, 398, 399, 400, 401, 402, 403, 404, 405, 406, 407, 408, 409, 410, 411, 412, 413, 414, 415, 416, 417, 418, 419, 420, 421, 422, 423, 424, 425, 426, 427, 428, 429, 430, 431, 432, 433, 434, 435, 436, 437, 438, 439, 440, 441, 442, 443, 444, 445, 446, 447, 448, 449, 450, 451, 452, 453, 454, 455, 456, 457, 458, 459, 460, 461, 462, 463, 464, 465, 466, 467, 468, 469, 470, 471, 472, 473, 474, 475, 476, 477, 478, 479, 480, 481, 482, 483, 484, 485, 486, 487], 1.0, 'REPLACE')
_vg = ob_merged.vertex_groups.new(name='ARM')
_vg.add([0, 1, 2, 3, 4, 5, 6, 7, 8, 9, 10, 11, 12, 13, 14, 15, 16, 17, 18, 19, 20, 21, 22, 23, 24, 25, 26, 27, 28], 1.0, 'REPLACE')
_vg = ob_merged.vertex_groups.new(name='HEAD')
for _i, _w in zip([29, 30, 31, 32, 33, 34, 35, 36, 37, 38, 39, 40, 41, 42, 43, 44, 45, 46, 47, 48, 49, 50, 51, 52, 53, 54, 55, 56, 57, 58, 59, 60, 61, 62, 63, 64, 65, 66, 67, 68, 69, 70, 71, 72, 73, 74, 75, 76, 77, 78, 79, 80, 81, 82, 83, 84, 85, 86, 87, 88, 89, 90, 91, 92, 93, 94, 95, 96, 97, 98, 99, 100, 101, 102, 103, 104, 105, 106, 107, 108, 109, 110, 111, 112, 113, 114, 115, 116, 117, 118, 119, 120, 121, 122, 123, 124, 125, 126, 127, 128, 129, 130, 131, 132, 133, 134, 135, 136, 137, 138, 139, 140, 141, 142, 143, 144, 145, 146, 147, 148, 149, 150, 151, 152, 153, 154, 155, 156, 157, 158, 159, 160, 161, 162, 163, 164, 165, 166, 167, 168, 169, 170, 171, 172, 173, 174, 175, 176, 177, 178, 179, 180, 181, 182, 183, 184, 185, 186, 187, 188, 189, 190, 191, 192, 193, 194, 195, 196, 197, 198, 199, 200, 201, 202, 203, 204, 205, 206, 207, 208, 209, 210, 211, 212, 213, 214, 215, 216, 217, 218, 219, 220, 221, 222, 223, 224, 225, 226, 227, 228, 229, 230, 231, 232, 233, 234, 235, 236, 237, 238, 239, 240, 241, 242, 243, 244, 245, 246, 247, 248, 249, 250, 251, 252, 253, 254, 255, 256, 257, 258, 259, 260, 261, 262, 263, 264, 265, 266, 267, 268, 269, 270, 271, 272, 273, 274, 275, 276, 277, 278, 279, 280, 281, 282, 283, 284, 285, 286, 287, 288, 289, 290, 291, 292, 293, 294, 295, 296, 297, 298, 299, 300, 301, 302, 303, 304, 305, 306, 307, 308, 309, 310, 311, 312, 313, 314, 315, 316, 317, 318, 319, 320, 321, 322, 323, 324, 325, 326, 327, 328, 329, 330, 331, 332, 333, 334, 335, 336, 337, 338, 339, 340, 341, 342, 343, 344, 345, 346, 347, 348, 349, 350, 351, 352, 488, 489, 490, 491, 492, 493, 494, 495, 496, 497, 498, 499, 500, 501, 502, 503], [1.0, 1.0, 1.0, 1.0, 1.0, 1.0, 1.0, 1.0, 1.0, 1.0, 1.0, 1.0, 1.0, 1.0, 1.0, 1.0, 1.0, 1.0, 1.0, 1.0, 1.0, 1.0, 1.0, 1.0, 1.0, 1.0, 1.0, 1.0, 1.0, 1.0, 1.0, 1.0, 1.0, 1.0, 1.0, 1.0, 1.0, 1.0, 1.0, 1.0, 1.0, 1.0, 1.0, 1.0, 1.0, 1.0, 1.0, 1.0, 1.0, 1.0, 1.0, 1.0, 1.0, 1.0, 1.0, 1.0, 1.0, 1.0, 1.0, 1.0, 1.0, 1.0, 1.0, 1.0, 1.0, 1.0, 1.0, 1.0, 1.0, 1.0, 1.0, 1.0, 1.0, 1.0, 1.0, 1.0, 1.0, 1.0, 1.0, 1.0, 1.0, 1.0, 1.0, 1.0, 1.0, 1.0, 1.0, 1.0, 1.0, 1.0, 1.0, 1.0, 1.0, 1.0, 1.0, 1.0, 1.0, 1.0, 1.0, 1.0, 1.0, 1.0, 1.0, 1.0, 1.0, 1.0, 1.0, 1.0, 1.0, 1.0, 1.0, 1.0, 1.0, 1.0, 1.0, 1.0, 1.0, 1.0, 1.0, 1.0, 1.0, 1.0, 1.0, 1.0, 1.0, 1.0, 1.0, 1.0, 1.0, 1.0, 1.0, 1.0, 1.0, 1.0, 1.0, 1.0, 1.0, 1.0, 1.0, 1.0, 1.0, 1.0, 1.0, 1.0, 1.0, 1.0, 1.0, 1.0, 1.0, 1.0, 1.0, 1.0, 1.0, 1.0, 1.0, 1.0, 1.0, 1.0, 1.0, 1.0, 1.0, 1.0, 1.0, 1.0, 1.0, 1.0, 1.0, 1.0, 1.0, 1.0, 1.0, 1.0, 1.0, 1.0, 1.0, 1.0, 1.0, 1.0, 1.0, 1.0, 1.0, 1.0, 1.0, 1.0, 1.0, 1.0, 1.0, 1.0, 1.0, 1.0, 1.0, 1.0, 1.0, 1.0, 1.0, 1.0, 1.0, 1.0, 1.0, 1.0, 1.0, 1.0, 1.0, 1.0, 1.0, 1.0, 1.0, 1.0, 1.0, 1.0, 1.0, 1.0, 1.0, 1.0, 1.0, 1.0, 1.0, 1.0, 1.0, 1.0, 1.0, 0.8, 0.8, 0.8, 0.8, 0.8, 0.8, 0.8, 0.8, 0.8, 1.0, 0.8, 0.8, 0.8, 0.8, 0.8, 1.0, 1.0, 1.0, 0.8, 0.8, 1.0, 1.0, 1.0, 1.0, 1.0, 1.0, 1.0, 1.0, 1.0, 1.0, 1.0, 1.0, 1.0, 1.0, 1.0, 1.0, 1.0, 1.0, 1.0, 1.0, 1.0, 1.0, 1.0, 1.0, 1.0, 1.0, 1.0, 1.0, 1.0, 1.0, 1.0, 1.0, 1.0, 1.0, 1.0, 1.0, 1.0, 1.0, 1.0, 1.0, 1.0, 1.0, 1.0, 1.0, 1.0, 1.0, 1.0, 1.0, 1.0, 1.0, 1.0, 1.0, 1.0, 1.0, 1.0, 1.0, 1.0, 1.0, 1.0, 1.0, 1.0, 1.0, 1.0, 0.8, 0.8, 0.8, 0.8, 0.8, 0.8, 0.8, 0.8, 0.8, 1.0, 0.8, 0.8, 0.8, 0.8, 0.8, 1.0, 1.0, 0.8, 1.0, 0.8, 1.0, 1.0, 1.0, 1.0, 1.0, 1.0, 1.0, 1.0, 1.0, 1.0, 1.0, 1.0, 1.0, 1.0, 1.0, 1.0]): _vg.add([_i], _w, 'REPLACE')
_vg = ob_merged.vertex_groups.new(name='EAR')
for _i, _w in zip([250, 251, 252, 253, 254, 255, 256, 257, 258, 260, 261, 262, 263, 264, 268, 269, 333, 334, 335, 336, 337, 338, 339, 340, 341, 343, 344, 345, 346, 347, 350, 352], [0.2, 0.2, 0.2, 0.2, 0.2, 0.2, 0.2, 0.2, 0.2, 0.2, 0.2, 0.2, 0.2, 0.2, 0.2, 0.2, 0.2, 0.2, 0.2, 0.2, 0.2, 0.2, 0.2, 0.2, 0.2, 0.2, 0.2, 0.2, 0.2, 0.2, 0.2, 0.2]): _vg.add([_i], _w, 'REPLACE')
_m = ob_merged.modifiers.new('Armature', 'ARMATURE')
_m.object = ob_786
ob_cube.location = (0.0, 0.0, 0.0)
ob_cube.lock_rotations_4d = False
ob_cube.empty_display_type = 'ARROWS'
ob_cube.lineart.crease_threshold = 0.0
ob_light.location = (4.076, 1.005, 5.904)
ob_light.rotation_euler = (0.6503, 0.05522, 1.866)
ob_light.lock_rotations_4d = False
ob_light.empty_display_type = 'ARROWS'
ob_light.color = (0.0, 0.0, 0.0, 0.0)
ob_light.lineart.crease_threshold = 0.0
ob_camera.location = (7.359, -6.926, 4.958)
ob_camera.rotation_euler = (1.109, 0.0, 0.8149)
ob_camera.lock_rotations_4d = False
ob_camera.empty_display_type = 'ARROWS'
ob_camera.color = (0.0, 0.0, 0.0, 0.0)
ob_camera.display_type = 'WIRE'
ob_camera.lineart.crease_threshold = 0.0

# ---- collection membership
scene.collection.objects.link(ob_786)
scene.collection.objects.link(ob_merged)
col_collection.objects.link(ob_cube)
col_collection.objects.link(ob_light)
col_collection.objects.link(ob_camera)
def _layer_coll(name, lc=None):
    lc = lc or bpy.context.view_layer.layer_collection
    for c in lc.children:
        if c.name == name: return c
        r = _layer_coll(name, c)
        if r: return r
_layer_coll('Collection').exclude = True

# ---- scene / render settings (as saved in the file)
scene.camera = ob_camera
scene.frame_start = 1; scene.frame_end = 250; scene.frame_set(1)
scene.render.engine = 'BLENDER_EEVEE_NEXT'
scene.render.fps = 25
scene.cycles.sampling_pattern = 'TABULATED_SOBOL'
scene.view_settings.view_transform = 'Filmic'
bpy.context.view_layer.update()
